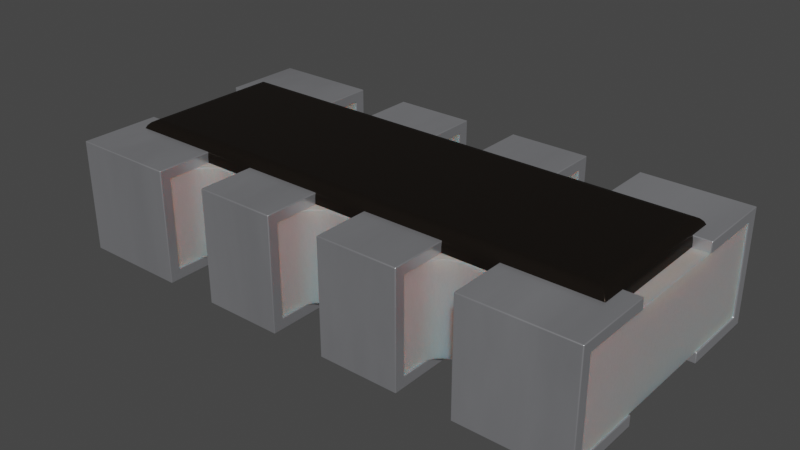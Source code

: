 # Source: R_Array_4x0402.blend  (saved by Blender 4.1.23; exported with 4.5.12 LTS)
import bpy
from mathutils import Matrix  # noqa: F401  (used for matrix-valued properties, if any)

bpy.ops.wm.read_factory_settings(use_empty=True)
scene = bpy.context.scene
scene.name = 'Scene'

# ---- collections
col_r_array_4x0402 = bpy.data.collections.new('R_Array_4x0402'); scene.collection.children.link(col_r_array_4x0402)

# ---- materials (node trees are filled in below, after node groups)
mat_plastic_case_white = bpy.data.materials.new('plastic_case_white')
mat_plastic_case_white.use_transparent_shadow = False
mat_plastic_case_white.preview_render_type = 'CUBE'
mat_res_ceramic = bpy.data.materials.new('res_ceramic')
mat_res_ceramic.use_transparent_shadow = False
mat_res_ceramic.preview_render_type = 'CUBE'
mat_metal_pins = bpy.data.materials.new('metal_pins')
mat_metal_pins.use_transparent_shadow = False
mat_metal_pins.preview_render_type = 'CUBE'

# ---- material node trees
mat_plastic_case_white.use_nodes = True; mat_plastic_case_white.node_tree.nodes.clear()
_N = mat_plastic_case_white.node_tree.nodes; _L = mat_plastic_case_white.node_tree.links
n0 = _N.new('ShaderNodeOutputMaterial'); n0.name = 'Material Output'; n0.location = (300, 300)
n1 = _N.new('ShaderNodeBsdfPrincipled'); n1.name = 'Principled BSDF'; n1.location = (-34, 272)
n1.distribution = 'GGX'
n1.subsurface_method = 'BURLEY'
n1.inputs[1].default_value = 0.02
n1.inputs[2].default_value = 0.4636
n1.inputs[3].default_value = 1.4
n1.inputs[8].default_value = 1.0
n1.inputs[10].default_value = 0.3682
n1.inputs[13].default_value = 0.6591
n1.inputs[18].default_value = 0.2318
n1.inputs[20].default_value = 0.6709
n1.inputs[24].default_value = 0.1191
n1.inputs[27].default_value = (0.0, 0.0, 0.0, 1.0)
n1.inputs[28].default_value = 1.0
n2 = _N.new('ShaderNodeMapping'); n2.name = 'Mapping'; n2.location = (-1010, 265)
n2.inputs[3].default_value = (3.0, 1.0, 1.0)
n3 = _N.new('ShaderNodeTexCoord'); n3.name = 'Texture Coordinate'; n3.location = (-1250, 180)
n4 = _N.new('ShaderNodeBump'); n4.name = 'Bump'; n4.location = (-376, -99)
n4.inputs[0].default_value = 0.05
n4.inputs[1].default_value = 1.0
n4.inputs[2].default_value = 1.0
n5 = _N.new('ShaderNodeTexNoise'); n5.name = 'Noise Texture'; n5.location = (-662, 176)
n5.inputs[2].default_value = 88.0
n5.inputs[3].default_value = 10.8
n5.inputs[4].default_value = 0.9167
n5.inputs[8].default_value = 1.6
n6 = _N.new('ShaderNodeValToRGB'); n6.name = 'ColorRamp'; n6.location = (-354, 186)
while len(n6.color_ramp.elements) > 1: n6.color_ramp.elements.remove(n6.color_ramp.elements[-1])
n6.color_ramp.elements[0].position = 0.0; n6.color_ramp.elements[0].color = (0.2596, 0.2596, 0.2596, 1.0)
_e = n6.color_ramp.elements.new(1.0); _e.color = (0.6303, 0.6303, 0.6303, 1.0)
n7 = _N.new('ShaderNodeMix'); n7.name = 'Mix'; n7.location = (-204, 152)
n7.data_type = 'RGBA'
n7.inputs[0].default_value = 0.3682
n7.inputs[7].default_value = (0.2525, 0.2525, 0.2525, 1.0)
_L.new(n5.outputs[0], n6.inputs[0])
_L.new(n1.outputs[0], n0.inputs[0])
_L.new(n3.outputs[2], n2.inputs[0])
_L.new(n2.outputs[0], n5.inputs[0])
_L.new(n5.outputs[0], n4.inputs[3])
_L.new(n4.outputs[0], n1.inputs[5])
_L.new(n6.outputs[0], n7.inputs[6])
_L.new(n7.outputs[2], n1.inputs[0])
n0.is_active_output = True
mat_res_ceramic.use_nodes = True; mat_res_ceramic.node_tree.nodes.clear()
_N = mat_res_ceramic.node_tree.nodes; _L = mat_res_ceramic.node_tree.links
n0 = _N.new('ShaderNodeBsdfPrincipled'); n0.name = 'Principled BSDF'; n0.location = (10, 300)
n0.distribution = 'GGX'
n0.subsurface_method = 'BURLEY'
n0.inputs[0].default_value = (0.01731, 0.01365, 0.01099, 1.0)
n0.inputs[1].default_value = 0.5
n0.inputs[2].default_value = 0.2705
n0.inputs[3].default_value = 1.0
n0.inputs[14].default_value = (0.9777, 0.9776, 0.9775, 1.0)
n0.inputs[20].default_value = 0.06636
n0.inputs[27].default_value = (0.0, 0.0, 0.0, 1.0)
n0.inputs[28].default_value = 1.0
n1 = _N.new('ShaderNodeOutputMaterial'); n1.name = 'Material Output'; n1.location = (300, 300)
_L.new(n0.outputs[0], n1.inputs[0])
n1.is_active_output = True
mat_metal_pins.use_nodes = True; mat_metal_pins.node_tree.nodes.clear()
_N = mat_metal_pins.node_tree.nodes; _L = mat_metal_pins.node_tree.links
n0 = _N.new('ShaderNodeMapping'); n0.name = 'Mapping'; n0.location = (-1447, -91)
n0.inputs[3].default_value = (4.8, 1.2, 1.1)
n1 = _N.new('ShaderNodeBsdfPrincipled'); n1.name = 'Principled BSDF'; n1.location = (-560, 254)
n1.distribution = 'GGX'
n1.subsurface_method = 'BURLEY'
n1.inputs[1].default_value = 0.7818
n1.inputs[2].default_value = 0.2886
n1.inputs[3].default_value = 1.45
n1.inputs[13].default_value = 0.0
n1.inputs[27].default_value = (0.0, 0.0, 0.0, 1.0)
n1.inputs[28].default_value = 1.0
n2 = _N.new('ShaderNodeOutputMaterial'); n2.name = 'Material Output.002'; n2.location = (-205, 253)
n2.width = 213
n3 = _N.new('ShaderNodeTexNoise'); n3.name = 'Noise Texture.002'; n3.location = (-1228, -73)
n3.inputs[2].default_value = 0.1
n3.inputs[3].default_value = 7.0
n3.inputs[4].default_value = 0.6
n3.inputs[8].default_value = 0.4
n4 = _N.new('ShaderNodeTexCoord'); n4.name = 'Texture Coordinate'; n4.location = (-1636, -116)
n5 = _N.new('ShaderNodeMix'); n5.name = 'Mix.001'; n5.location = (-921, 45)
n5.data_type = 'RGBA'
n5.inputs[6].default_value = (0.9398, 0.9547, 1.0, 1.0)
n5.inputs[7].default_value = (0.13, 0.1259, 0.1359, 1.0)
n6 = _N.new('ShaderNodeBump'); n6.name = 'Bump.001'; n6.location = (-1001, -227)
n6.inputs[0].default_value = 0.05
n6.inputs[1].default_value = 0.01
n6.inputs[2].default_value = 1.0
_L.new(n1.outputs[0], n2.inputs[0])
_L.new(n3.outputs[0], n6.inputs[3])
_L.new(n0.outputs[0], n3.inputs[0])
_L.new(n3.outputs[0], n5.inputs[0])
_L.new(n4.outputs[3], n0.inputs[0])
_L.new(n5.outputs[2], n1.inputs[0])
_L.new(n6.outputs[0], n1.inputs[5])
n2.is_active_output = True

# ---- world
world_world = bpy.data.worlds.new('World'); scene.world = world_world
world_world.use_nodes = True; world_world.node_tree.nodes.clear()
_N = world_world.node_tree.nodes; _L = world_world.node_tree.links
n0 = _N.new('ShaderNodeOutputWorld'); n0.name = 'World Output'; n0.location = (300, 300)
n1 = _N.new('ShaderNodeBackground'); n1.name = 'Background'; n1.location = (10, 300)
n1.inputs[0].default_value = (0.05088, 0.05088, 0.05088, 1.0)
_L.new(n1.outputs[0], n0.inputs[0])
n0.is_active_output = True
world_world.color = (0.05088, 0.05088, 0.05088)
world_world.use_sun_shadow = False
world_world.sun_shadow_jitter_overblur = 0.0

# ---- meshes
me_r_array_4x0402 = bpy.data.meshes.new('R_Array_4x0402')
me_r_array_4x0402.from_pydata([(0.105, 0.46, 0.38), (0.105, 0.46, 0.04), (0.395, -0.46, 0.04), (-0.995, -0.46, 0.38), (-0.605, 0.46, 0.38), (-0.395, -0.46, 0.04), (-0.105, 0.46, 0.38), (-0.395, 0.46, 0.38), (0.605, 0.46, 0.38), (0.995, -0.46, 0.04), (0.995, -0.46, 0.38), (-0.105, 0.46, 0.04), (-0.395, 0.46, 0.04), (-0.105, -0.46, 0.04), (-0.105, -0.46, 0.38), (-0.395, -0.46, 0.38), (-0.605, 0.46, 0.04), (-0.995, 0.46, 0.04), (-0.995, 0.46, 0.38), (-0.995, -0.46, 0.04), (-0.605, -0.46, 0.04), (-0.605, -0.46, 0.38), (0.605, 0.46, 0.04), (0.995, 0.46, 0.04), (0.995, 0.46, 0.38), (0.605, -0.46, 0.04), (0.605, -0.46, 0.38), (0.395, 0.46, 0.04), (0.395, 0.46, 0.38), (0.105, -0.46, 0.04), (0.105, -0.46, 0.38), (0.395, -0.46, 0.38), (0.4, -0.2, 0.04), (-0.4, 0.2, 0.04), (0.1, 0.2, 0.04), (0.4, -0.2, 0.38), (0.4, 0.2, 0.42), (0.4, 0.2, 0.38), (-0.6, -0.2, 0.38), (-0.6, 0.2, 0.42), (-0.4, 0.2, 0.38), (-1.0, -0.2, 0.42), (0.1, -0.2, 0.42), (-0.1, 0.46, 0.04), (-0.4, 0.46, 0.04), (-0.1, 0.46, 0.38), (-0.4, 0.46, 0.38), (-0.1, 0.2, 0.42), (-0.4, 0.2, 0.42), (-0.1, 0.2, 0.04), (-0.1, 0.2, 0.0), (-0.4, 0.2, 0.0), (-0.4, 0.5, 0.0), (-0.1, 0.5, 0.42), (-0.1, 0.2, 0.38), (-0.1, 0.5, 0.0), (-0.4, 0.5, 0.42), (-0.1, -0.46, 0.04), (-0.4, -0.46, 0.38), (-0.1, -0.46, 0.38), (-0.1, -0.2, 0.38), (-0.1, -0.5, 0.0), (-0.4, -0.5, 0.0), (-0.1, -0.2, 0.0), (-0.4, -0.2, 0.0), (-0.1, -0.2, 0.04), (-0.4, -0.2, 0.04), (-0.1, -0.5, 0.42), (-0.1, -0.2, 0.42), (-0.4, -0.5, 0.42), (-0.4, -0.2, 0.42), (-0.4, -0.2, 0.38), (-0.4, -0.46, 0.04), (-0.6, 0.46, 0.04), (-1.0, 0.46, 0.38), (-1.0, 0.46, 0.04), (-0.6, 0.5, 0.42), (-1.0, 0.2, 0.42), (-1.0, 0.2, 0.0), (-0.6, 0.5, 0.0), (-1.0, 0.5, 0.0), (-0.6, 0.2, 0.38), (-0.6, 0.46, 0.38), (-0.6, 0.2, 0.04), (-0.6, 0.2, 0.0), (-1.0, 0.2, 0.38), (-1.0, 0.2, 0.04), (-1.0, 0.5, 0.42), (-1.0, -0.2, 0.04), (-1.0, -0.46, 0.04), (-0.6, -0.46, 0.04), (-1.0, -0.46, 0.38), (-1.0, -0.2, 0.38), (-0.6, -0.2, 0.42), (-0.6, -0.5, 0.42), (-1.0, -0.5, 0.0), (-0.6, -0.2, 0.0), (-0.6, -0.5, 0.0), (-0.6, -0.46, 0.38), (-0.6, -0.2, 0.04), (-1.0, -0.2, 0.0), (-1.0, -0.5, 0.42), (0.6, 0.46, 0.04), (1.0, 0.46, 0.04), (1.0, 0.46, 0.38), (1.0, 0.5, 0.42), (1.0, 0.5, 0.0), (1.0, 0.2, 0.04), (1.0, 0.2, 0.0), (1.0, 0.2, 0.42), (1.0, 0.2, 0.38), (0.6, 0.2, 0.42), (0.6, 0.2, 0.38), (0.6, 0.46, 0.38), (0.6, 0.2, 0.04), (0.6, 0.2, 0.0), (0.6, 0.5, 0.0), (0.6, 0.5, 0.42), (0.6, -0.46, 0.04), (0.6, -0.46, 0.38), (0.6, -0.2, 0.0), (0.6, -0.2, 0.04), (1.0, -0.5, 0.0), (1.0, -0.5, 0.42), (0.6, -0.2, 0.42), (0.6, -0.5, 0.0), (0.6, -0.5, 0.42), (0.6, -0.2, 0.38), (1.0, -0.2, 0.0), (1.0, -0.2, 0.04), (1.0, -0.2, 0.42), (1.0, -0.2, 0.38), (1.0, -0.46, 0.38), (1.0, -0.46, 0.04), (0.4, 0.46, 0.38), (0.4, 0.46, 0.04), (0.1, 0.46, 0.04), (0.1, 0.2, 0.42), (0.1, 0.2, 0.0), (0.4, 0.2, 0.0), (0.4, 0.5, 0.0), (0.1, 0.5, 0.0), (0.4, 0.5, 0.42), (0.4, 0.2, 0.04), (0.1, 0.2, 0.38), (0.1, 0.46, 0.38), (0.1, 0.5, 0.42), (0.4, -0.46, 0.04), (0.1, -0.46, 0.38), (0.4, -0.2, 0.42), (0.4, -0.5, 0.42), (0.1, -0.5, 0.42), (0.1, -0.5, 0.0), (0.4, -0.5, 0.0), (0.4, -0.2, 0.0), (0.1, -0.2, 0.0), (0.4, -0.46, 0.38), (0.1, -0.2, 0.04), (0.1, -0.2, 0.38), (0.1, -0.46, 0.04), (0.94, 0.295, 0.38), (-0.105, 0.3847, 0.04), (-0.0203, 0.3, 0.04), (-0.1009, 0.3585, 0.04), (-0.08882, 0.3349, 0.04), (-0.07008, 0.3162, 0.04), (-0.04647, 0.3041, 0.04), (0.5203, 0.3, 0.04), (0.605, 0.3847, 0.04), (0.5465, 0.3041, 0.04), (0.5701, 0.3162, 0.04), (0.5888, 0.3349, 0.04), (0.6009, 0.3585, 0.04), (0.105, -0.3847, 0.04), (0.0203, -0.3, 0.04), (0.1009, -0.3585, 0.04), (0.08882, -0.3349, 0.04), (0.07008, -0.3162, 0.04), (0.04647, -0.3041, 0.04), (0.0203, -0.3, 0.38), (0.105, -0.3847, 0.38), (0.04647, -0.3041, 0.38), (0.07008, -0.3162, 0.38), (0.08882, -0.3349, 0.38), (0.1009, -0.3585, 0.38), (0.395, -0.3847, 0.38), (0.4797, -0.3, 0.38), (0.3991, -0.3585, 0.38), (0.4112, -0.3349, 0.38), (0.4299, -0.3162, 0.38), (0.4535, -0.3041, 0.38), (0.4797, 0.3, 0.38), (0.395, 0.3847, 0.38), (0.4535, 0.3041, 0.38), (0.4299, 0.3162, 0.38), (0.4112, 0.3349, 0.38), (0.3991, 0.3585, 0.38), (-0.605, -0.3847, 0.38), (-0.5203, -0.3, 0.38), (-0.6009, -0.3585, 0.38), (-0.5888, -0.3349, 0.38), (-0.5701, -0.3162, 0.38), (-0.5465, -0.3041, 0.38), (-0.395, -0.3847, 0.04), (-0.4797, -0.3, 0.04), (-0.3991, -0.3585, 0.04), (-0.4112, -0.3349, 0.04), (-0.4299, -0.3162, 0.04), (-0.4535, -0.3041, 0.04), (-0.105, -0.3847, 0.38), (-0.0203, -0.3, 0.38), (-0.1009, -0.3585, 0.38), (-0.08882, -0.3349, 0.38), (-0.07008, -0.3162, 0.38), (-0.04647, -0.3041, 0.38), (0.605, 0.3847, 0.38), (0.5203, 0.3, 0.38), (0.6009, 0.3585, 0.38), (0.5888, 0.3349, 0.38), (0.5701, 0.3162, 0.38), (0.5465, 0.3041, 0.38), (0.395, 0.3847, 0.04), (0.4797, 0.3, 0.04), (0.3991, 0.3585, 0.04), (0.4112, 0.3349, 0.04), (0.4299, 0.3162, 0.04), (0.4535, 0.3041, 0.04), (0.105, 0.3847, 0.38), (0.0203, 0.3, 0.38), (0.1009, 0.3585, 0.38), (0.08882, 0.3349, 0.38), (0.07008, 0.3162, 0.38), (0.04647, 0.3041, 0.38), (0.0203, 0.3, 0.04), (0.105, 0.3847, 0.04), (0.04647, 0.3041, 0.04), (0.07008, 0.3162, 0.04), (0.08882, 0.3349, 0.04), (0.1009, 0.3585, 0.04), (-0.0203, 0.3, 0.38), (-0.105, 0.3847, 0.38), (-0.04647, 0.3041, 0.38), (-0.07008, 0.3162, 0.38), (-0.08882, 0.3349, 0.38), (-0.1009, 0.3585, 0.38), (-0.4797, 0.3, 0.04), (-0.395, 0.3847, 0.04), (-0.4535, 0.3041, 0.04), (-0.4299, 0.3162, 0.04), (-0.4112, 0.3349, 0.04), (-0.3991, 0.3585, 0.04), (-0.4797, -0.3, 0.38), (-0.395, -0.3847, 0.38), (-0.4535, -0.3041, 0.38), (-0.4299, -0.3162, 0.38), (-0.4112, -0.3349, 0.38), (-0.3991, -0.3585, 0.38), (-0.395, 0.3847, 0.38), (-0.4797, 0.3, 0.38), (-0.3991, 0.3585, 0.38), (-0.4112, 0.3349, 0.38), (-0.4299, 0.3162, 0.38), (-0.4535, 0.3041, 0.38), (-0.0203, -0.3, 0.04), (-0.105, -0.3847, 0.04), (-0.04647, -0.3041, 0.04), (-0.07008, -0.3162, 0.04), (-0.08882, -0.3349, 0.04), (-0.1009, -0.3585, 0.04), (-0.5203, 0.3, 0.38), (-0.605, 0.3847, 0.38), (-0.5465, 0.3041, 0.38), (-0.5701, 0.3162, 0.38), (-0.5888, 0.3349, 0.38), (-0.6009, 0.3585, 0.38), (-0.605, 0.3847, 0.04), (-0.5203, 0.3, 0.04), (-0.6009, 0.3585, 0.04), (-0.5888, 0.3349, 0.04), (-0.5701, 0.3162, 0.04), (-0.5465, 0.3041, 0.04), (-0.5203, -0.3, 0.04), (-0.605, -0.3847, 0.04), (-0.5465, -0.3041, 0.04), (-0.5701, -0.3162, 0.04), (-0.5888, -0.3349, 0.04), (-0.6009, -0.3585, 0.04), (0.605, -0.3847, 0.04), (0.5203, -0.3, 0.04), (0.6009, -0.3585, 0.04), (0.5888, -0.3349, 0.04), (0.5701, -0.3162, 0.04), (0.5465, -0.3041, 0.04), (0.5203, -0.3, 0.38), (0.605, -0.3847, 0.38), (0.5465, -0.3041, 0.38), (0.5701, -0.3162, 0.38), (0.5888, -0.3349, 0.38), (0.6009, -0.3585, 0.38), (0.4797, -0.3, 0.04), (0.395, -0.3847, 0.04), (0.4535, -0.3041, 0.04), (0.4299, -0.3162, 0.04), (0.4112, -0.3349, 0.04), (0.3991, -0.3585, 0.04), (-0.8925, -0.2475, 0.45), (-0.9377, -0.2927, 0.4172), (-0.9309, -0.2859, 0.4304), (-0.9204, -0.2754, 0.4409), (-0.9072, -0.2622, 0.4477), (0.8925, -0.2475, 0.45), (0.9072, -0.2622, 0.4477), (0.9204, -0.2754, 0.4409), (0.9309, -0.2859, 0.4304), (0.9377, -0.2927, 0.4172), (0.8925, 0.2475, 0.45), (0.9072, 0.2622, 0.4477), (0.9204, 0.2754, 0.4409), (0.9309, 0.2859, 0.4304), (0.9377, 0.2927, 0.4172), (-0.8925, 0.2475, 0.45), (-0.9072, 0.2622, 0.4477), (-0.9204, 0.2754, 0.4409), (-0.9309, 0.2859, 0.4304), (-0.9377, 0.2927, 0.4172), (-0.94, 0.295, 0.38), (-0.94, 0.295, 0.4025), (-0.94, -0.295, 0.4025), (-0.94, -0.295, 0.38), (0.94, -0.295, 0.4025), (0.94, -0.295, 0.38), (0.94, 0.295, 0.4025)], [], [(240, 161, 11, 6), (299, 288, 293, 186), (8, 215, 217, 218, 219, 220, 216, 191, 193, 194, 195, 196, 192, 28, 0, 227, 229, 230, 231, 232, 228, 239, 241, 242, 243, 244, 240, 6, 7, 257, 259, 260, 261, 262, 258, 269, 271, 272, 273, 274, 270, 4, 18, 3, 21, 197, 199, 200, 201, 202, 198, 251, 253, 254, 255, 256, 252, 15, 14, 209, 211, 212, 213, 214, 210, 179, 181, 182, 183, 184, 180, 30, 31, 185, 187, 188, 189, 190, 186, 293, 295, 296, 297, 298, 294, 26, 10, 24), (198, 281, 204, 251), (15, 252, 203, 5), (26, 294, 287, 25), (13, 264, 209, 14), (234, 227, 0, 1), (222, 191, 216, 167), (275, 16, 4, 270), (174, 179, 210, 263), (2, 300, 185, 31), (19, 20, 21, 3), (18, 4, 16, 17), (29, 2, 31, 30), (5, 13, 14, 15), (9, 10, 26, 25), (109, 110, 104, 103, 107, 108, 106, 105), (74, 85, 77, 87, 80, 78, 86, 75), (276, 269, 258, 245), (47, 53, 56, 48), (52, 55, 50, 51), (56, 53, 55, 52), (65, 57, 59, 60, 68, 67, 61, 63), (72, 66, 64, 62, 69, 70, 71, 58), (67, 68, 70, 69), (62, 61, 67, 69), (64, 63, 61, 62), (40, 48, 56, 52, 51, 33, 44, 46), (39, 81, 82, 73, 83, 84, 79, 76), (80, 79, 84, 78), (87, 77, 39, 76), (105, 117, 111, 109), (87, 76, 79, 80), (99, 90, 98, 38, 93, 94, 97, 96), (100, 95, 101, 41, 92, 91, 89, 88), (95, 97, 94, 101), (100, 96, 97, 95), (130, 124, 126, 123), (18, 17, 19, 3), (9, 23, 24, 10), (105, 106, 116, 117), (106, 108, 115, 116), (110, 109, 111, 112), (112, 113, 104, 110), (121, 120, 125, 126, 124, 127, 119, 118), (107, 103, 102, 114), (36, 37, 134, 135, 143, 139, 140, 142), (122, 128, 129, 133, 132, 131, 130, 123), (128, 122, 125, 120), (122, 123, 126, 125), (133, 129, 121, 118), (124, 130, 131, 127), (132, 119, 127, 131), (111, 117, 116, 115, 114, 102, 113, 112), (36, 142, 146, 137), (141, 140, 139, 138), (146, 142, 140, 141), (32, 147, 156, 35, 149, 150, 153, 154), (159, 157, 155, 152, 151, 42, 158, 148), (155, 154, 153, 152), (150, 149, 42, 151), (152, 153, 150, 151), (144, 137, 146, 141, 138, 34, 136, 145), (47, 54, 45, 43, 49, 50, 55, 53), (94, 93, 41, 101), (118, 119, 132, 133), (121, 129, 128, 120), (113, 102, 103, 104), (108, 107, 114, 115), (37, 36, 137, 144), (134, 37, 144, 145), (135, 134, 145, 136), (155, 157, 32, 154), (159, 147, 32, 157), (148, 156, 147, 159), (35, 156, 148, 158), (149, 35, 158, 42), (64, 66, 65, 63), (72, 57, 65, 66), (59, 57, 72, 58), (60, 59, 58, 71), (71, 70, 68, 60), (99, 96, 100, 88), (89, 90, 99, 88), (98, 90, 89, 91), (38, 98, 91, 92), (92, 41, 93, 38), (84, 83, 86, 78), (75, 86, 83, 73), (75, 73, 82, 74), (82, 81, 85, 74), (77, 85, 81, 39), (47, 48, 40, 54), (40, 46, 45, 54), (43, 45, 46, 44), (33, 49, 43, 44), (50, 49, 33, 51), (34, 143, 135, 136), (34, 138, 139, 143), (11, 12, 7, 6), (0, 28, 27, 1), (22, 8, 24, 23), (328, 325, 160, 330), (160, 325, 326, 331), (330, 329, 327, 328), (192, 221, 27, 28), (180, 173, 29, 30), (20, 282, 197, 21), (246, 257, 7, 12), (22, 23, 9, 25, 287, 289, 290, 291, 292, 288, 299, 301, 302, 303, 304, 300, 2, 29, 173, 175, 176, 177, 178, 174, 263, 265, 266, 267, 268, 264, 13, 5, 203, 205, 206, 207, 208, 204, 281, 283, 284, 285, 286, 282, 20, 19, 17, 16, 275, 277, 278, 279, 280, 276, 245, 247, 248, 249, 250, 246, 12, 11, 161, 163, 164, 165, 166, 162, 233, 235, 236, 237, 238, 234, 1, 27, 221, 223, 224, 225, 226, 222, 167, 169, 170, 171, 172, 168), (168, 215, 8, 22), (173, 180, 184, 175), (175, 184, 183, 176), (176, 183, 182, 177), (177, 182, 181, 178), (178, 181, 179, 174), (227, 234, 238, 229), (229, 238, 237, 230), (230, 237, 236, 231), (231, 236, 235, 232), (232, 235, 233, 228), (161, 240, 244, 163), (163, 244, 243, 164), (164, 243, 242, 165), (165, 242, 241, 166), (166, 241, 239, 162), (185, 300, 304, 187), (187, 304, 303, 188), (188, 303, 302, 189), (189, 302, 301, 190), (190, 301, 299, 186), (209, 264, 268, 211), (211, 268, 267, 212), (212, 267, 266, 213), (213, 266, 265, 214), (214, 265, 263, 210), (197, 282, 286, 199), (199, 286, 285, 200), (200, 285, 284, 201), (201, 284, 283, 202), (202, 283, 281, 198), (215, 168, 172, 217), (217, 172, 171, 218), (218, 171, 170, 219), (219, 170, 169, 220), (220, 169, 167, 216), (275, 270, 274, 277), (277, 274, 273, 278), (278, 273, 272, 279), (279, 272, 271, 280), (280, 271, 269, 276), (203, 252, 256, 205), (205, 256, 255, 206), (206, 255, 254, 207), (207, 254, 253, 208), (208, 253, 251, 204), (257, 246, 250, 259), (259, 250, 249, 260), (260, 249, 248, 261), (261, 248, 247, 262), (262, 247, 245, 258), (221, 192, 196, 223), (223, 196, 195, 224), (224, 195, 194, 225), (225, 194, 193, 226), (226, 193, 191, 222), (293, 288, 292, 295), (295, 292, 291, 296), (296, 291, 290, 297), (297, 290, 289, 298), (298, 289, 287, 294), (228, 233, 162, 239), (326, 327, 306, 324), (324, 306, 307, 323), (323, 307, 308, 322), (322, 308, 309, 321), (321, 309, 305, 320), (310, 305, 309, 311), (311, 309, 308, 312), (312, 308, 307, 313), (313, 307, 306, 314), (314, 306, 327, 329), (315, 310, 311, 316), (316, 311, 312, 317), (317, 312, 313, 318), (318, 313, 314, 319), (319, 314, 329, 331), (320, 315, 316, 321), (321, 316, 317, 322), (322, 317, 318, 323), (323, 318, 319, 324), (324, 319, 331, 326), (315, 320, 305, 310), (327, 326, 325, 328), (331, 329, 330, 160)])
me_r_array_4x0402.polygons.foreach_set('use_smooth', [True] * 196)
me_r_array_4x0402.polygons.foreach_set('material_index', [0, 0, 0, 0, 0, 0, 0, 0, 0, 0, 0, 0, 0, 0, 0, 0, 0, 2, 2, 0, 2, 2, 2, 2, 2, 2, 2, 2, 2, 2, 2, 2, 2, 2, 2, 2, 2, 2, 2, 0, 0, 2, 2, 2, 2, 2, 2, 2, 2, 2, 2, 2, 2, 2, 2, 2, 2, 2, 2, 2, 2, 2, 2, 2, 2, 2, 2, 2, 2, 2, 2, 2, 2, 2, 2, 2, 2, 2, 2, 2, 2, 2, 2, 2, 2, 2, 2, 2, 2, 2, 2, 2, 2, 2, 2, 2, 2, 2, 2, 2, 0, 0, 0, 1, 1, 1, 0, 0, 0, 0, 0, 0, 0, 0, 0, 0, 0, 0, 0, 0, 0, 0, 0, 0, 0, 0, 0, 0, 0, 0, 0, 0, 0, 0, 0, 0, 0, 0, 0, 0, 0, 0, 0, 0, 0, 0, 0, 0, 0, 0, 0, 0, 0, 0, 0, 0, 0, 0, 0, 0, 0, 0, 0, 0, 0, 0, 0, 0, 0, 0, 0, 0, 0, 1, 1, 1, 1, 1, 1, 1, 1, 1, 1, 1, 1, 1, 1, 1, 1, 1, 1, 1, 1, 1, 1, 1])
_k = set([(0, 1), (0, 28), (0, 227), (1, 27), (1, 234), (2, 29), (2, 31), (2, 300), (3, 18), (3, 19), (3, 21), (4, 16), (4, 18), (4, 270), (5, 13), (5, 15), (5, 203), (6, 7), (6, 11), (6, 240), (7, 12), (7, 257), (8, 22), (8, 24), (8, 215), (9, 10), (9, 23), (9, 25), (10, 24), (10, 26), (11, 12), (11, 161), (12, 246), (13, 14), (13, 264), (14, 15), (14, 209), (15, 252), (16, 17), (16, 275), (17, 18), (17, 19), (19, 20), (20, 21), (20, 282), (21, 197), (22, 23), (22, 168), (23, 24), (25, 26), (25, 287), (26, 294), (27, 28), (27, 221), (28, 192), (29, 30), (29, 173), (30, 31), (30, 180), (31, 185), (32, 147), (32, 154), (32, 157), (33, 44), (33, 49), (33, 51), (34, 136), (34, 138), (34, 143), (35, 149), (35, 156), (35, 158), (36, 37), (36, 137), (36, 142), (37, 134), (37, 144), (38, 92), (38, 93), (38, 98), (39, 76), (39, 77), (39, 81), (40, 46), (40, 48), (40, 54), (41, 92), (41, 93), (41, 101), (42, 149), (42, 151), (42, 158), (43, 44), (43, 45), (43, 49), (44, 46), (45, 46), (45, 54), (47, 48), (47, 53), (47, 54), (48, 56), (49, 50), (50, 51), (50, 55), (51, 52), (52, 55), (52, 56), (53, 55), (53, 56), (57, 59), (57, 65), (57, 72), (58, 59), (58, 71), (58, 72), (59, 60), (60, 68), (60, 71), (61, 62), (61, 63), (61, 67), (62, 64), (62, 69), (63, 64), (63, 65), (64, 66), (65, 66), (66, 72), (67, 68), (67, 69), (68, 70), (69, 70), (70, 71), (73, 75), (73, 82), (73, 83), (74, 75), (74, 82), (74, 85), (75, 86), (76, 79), (76, 87), (77, 85), (77, 87), (78, 80), (78, 84), (78, 86), (79, 80), (79, 84), (80, 87), (81, 82), (81, 85), (83, 84), (83, 86), (88, 89), (88, 99), (88, 100), (89, 90), (89, 91), (90, 98), (90, 99), (91, 92), (91, 98), (93, 94), (94, 97), (94, 101), (95, 97), (95, 100), (95, 101), (96, 97), (96, 99), (96, 100), (102, 103), (102, 113), (102, 114), (103, 104), (103, 107), (104, 110), (104, 113), (105, 106), (105, 109), (105, 117), (106, 108), (106, 116), (107, 108), (107, 114), (108, 115), (109, 110), (109, 111), (110, 112), (111, 112), (111, 117), (112, 113), (114, 115), (115, 116), (116, 117), (118, 119), (118, 121), (118, 133), (119, 127), (119, 132), (120, 121), (120, 125), (120, 128), (121, 129), (122, 123), (122, 125), (122, 128), (123, 126), (123, 130), (124, 126), (124, 127), (124, 130), (125, 126), (127, 131), (128, 129), (129, 133), (130, 131), (131, 132), (132, 133), (134, 135), (134, 145), (135, 136), (135, 143), (136, 145), (137, 144), (137, 146), (138, 139), (138, 141), (139, 140), (139, 143), (140, 141), (140, 142), (141, 146), (142, 146), (144, 145), (147, 156), (147, 159), (148, 156), (148, 158), (148, 159), (149, 150), (150, 151), (150, 153), (151, 152), (152, 153), (152, 155), (153, 154), (154, 155), (155, 157), (157, 159), (160, 325), (160, 330), (160, 331), (161, 163), (162, 166), (162, 233), (163, 164), (164, 165), (165, 166), (167, 169), (167, 222), (168, 172), (169, 170), (170, 171), (171, 172), (173, 175), (174, 178), (174, 263), (175, 176), (176, 177), (177, 178), (179, 181), (179, 210), (180, 184), (181, 182), (182, 183), (183, 184), (185, 187), (186, 190), (186, 293), (187, 188), (188, 189), (189, 190), (191, 193), (191, 216), (192, 196), (193, 194), (194, 195), (195, 196), (197, 199), (198, 202), (198, 251), (199, 200), (200, 201), (201, 202), (203, 205), (204, 208), (204, 281), (205, 206), (206, 207), (207, 208), (209, 211), (210, 214), (211, 212), (212, 213), (213, 214), (215, 217), (216, 220), (217, 218), (218, 219), (219, 220), (221, 223), (222, 226), (223, 224), (224, 225), (225, 226), (227, 229), (228, 232), (228, 239), (229, 230), (230, 231), (231, 232), (233, 235), (234, 238), (235, 236), (236, 237), (237, 238), (239, 241), (240, 244), (241, 242), (242, 243), (243, 244), (245, 247), (245, 276), (246, 250), (247, 248), (248, 249), (249, 250), (251, 253), (252, 256), (253, 254), (254, 255), (255, 256), (257, 259), (258, 262), (258, 269), (259, 260), (260, 261), (261, 262), (263, 265), (264, 268), (265, 266), (266, 267), (267, 268), (269, 271), (270, 274), (271, 272), (272, 273), (273, 274), (275, 277), (276, 280), (277, 278), (278, 279), (279, 280), (281, 283), (282, 286), (283, 284), (284, 285), (285, 286), (287, 289), (288, 292), (288, 299), (289, 290), (290, 291), (291, 292), (293, 295), (294, 298), (295, 296), (296, 297), (297, 298), (299, 301), (300, 304), (301, 302), (302, 303), (303, 304), (305, 309), (305, 310), (305, 320), (306, 307), (306, 327), (307, 308), (308, 309), (310, 311), (310, 315), (311, 312), (312, 313), (313, 314), (314, 329), (315, 316), (315, 320), (316, 317), (317, 318), (318, 319), (319, 331), (320, 321), (321, 322), (322, 323), (323, 324), (324, 326), (325, 326), (325, 328), (327, 328), (328, 330), (329, 330)])
me_r_array_4x0402.attributes.new('sharp_edge', 'BOOLEAN', 'EDGE').data.foreach_set('value', [ (min(e.vertices), max(e.vertices)) in _k for e in me_r_array_4x0402.edges])
_uv = me_r_array_4x0402.uv_layers.new(name='UVMap')
_uv.uv.foreach_set('vector', [0.6924, 0.5775, 0.6924, 0.4075, 0.73, 0.4075, 0.73, 0.5775, 0.7399, 0.4075, 0.7601, 0.4075, 0.7601, 0.5775, 0.7399, 0.5775, 0.8025, 0.73, 0.8025, 0.6924, 0.8004, 0.6793, 0.7944, 0.6675, 0.785, 0.6581, 0.7732, 0.6521, 0.7601, 0.65, 0.7399, 0.65, 0.7268, 0.6521, 0.715, 0.6581, 0.7056, 0.6675, 0.6996, 0.6793, 0.6975, 0.6924, 0.6975, 0.73, 0.5525, 0.73, 0.5525, 0.6924, 0.5504, 0.6793, 0.5444, 0.6675, 0.535, 0.6581, 0.5232, 0.6521, 0.5101, 0.65, 0.4899, 0.65, 0.4768, 0.6521, 0.465, 0.6581, 0.4556, 0.6675, 0.4496, 0.6793, 0.4475, 0.6924, 0.4475, 0.73, 0.3025, 0.73, 0.3025, 0.6924, 0.3004, 0.6793, 0.2944, 0.6675, 0.285, 0.6581, 0.2732, 0.6521, 0.2601, 0.65, 0.2399, 0.65, 0.2268, 0.6521, 0.215, 0.6581, 0.2056, 0.6675, 0.1996, 0.6793, 0.1975, 0.6924, 0.1975, 0.73, 0.0025, 0.73, 0.0025, 0.27, 0.1975, 0.27, 0.1975, 0.3076, 0.1996, 0.3207, 0.2056, 0.3325, 0.215, 0.3419, 0.2268, 0.3479, 0.2399, 0.35, 0.2601, 0.35, 0.2732, 0.3479, 0.285, 0.3419, 0.2944, 0.3325, 0.3004, 0.3207, 0.3025, 0.3076, 0.3025, 0.27, 0.4475, 0.27, 0.4475, 0.3076, 0.4496, 0.3207, 0.4556, 0.3325, 0.465, 0.3419, 0.4768, 0.3479, 0.4899, 0.35, 0.5101, 0.35, 0.5232, 0.3479, 0.535, 0.3419, 0.5444, 0.3325, 0.5504, 0.3207, 0.5525, 0.3076, 0.5525, 0.27, 0.6975, 0.27, 0.6975, 0.3076, 0.6996, 0.3207, 0.7056, 0.3325, 0.715, 0.3419, 0.7268, 0.3479, 0.7399, 0.35, 0.7601, 0.35, 0.7732, 0.3479, 0.785, 0.3419, 0.7944, 0.3325, 0.8004, 0.3207, 0.8025, 0.3076, 0.8025, 0.27, 0.9975, 0.27, 0.9975, 0.73, 0.2399, 0.5775, 0.2399, 0.4075, 0.2601, 0.4075, 0.2601, 0.5775, 0.27, 0.5775, 0.3076, 0.5775, 0.3076, 0.4075, 0.27, 0.4075, 0.27, 0.5775, 0.3076, 0.5775, 0.3076, 0.4075, 0.27, 0.4075, 0.27, 0.4075, 0.3076, 0.4075, 0.3076, 0.5775, 0.27, 0.5775, 0.6924, 0.4075, 0.6924, 0.5775, 0.73, 0.5775, 0.73, 0.4075, 0.7399, 0.4075, 0.7399, 0.5775, 0.7601, 0.5775, 0.7601, 0.4075, 0.6924, 0.4075, 0.73, 0.4075, 0.73, 0.5775, 0.6924, 0.5775, 0.5101, 0.4075, 0.5101, 0.5775, 0.4899, 0.5775, 0.4899, 0.4075, 0.27, 0.4075, 0.3076, 0.4075, 0.3076, 0.5775, 0.27, 0.5775, 0.0025, 0.4075, 0.1975, 0.4075, 0.1975, 0.5775, 0.0025, 0.5775, 0.0025, 0.5775, 0.1975, 0.5775, 0.1975, 0.4075, 0.0025, 0.4075, 0.5525, 0.4075, 0.6975, 0.4075, 0.6975, 0.5775, 0.5525, 0.5775, 0.3025, 0.4075, 0.4475, 0.4075, 0.4475, 0.5775, 0.3025, 0.5775, 0.9975, 0.4075, 0.9975, 0.5775, 0.8025, 0.5775, 0.8025, 0.4075, 0.6, 0.5975, 0.6, 0.5775, 0.73, 0.5775, 0.73, 0.4075, 0.6, 0.4075, 0.6, 0.3875, 0.75, 0.3875, 0.75, 0.5975, 0.73, 0.5775, 0.6, 0.5775, 0.6, 0.5975, 0.75, 0.5975, 0.75, 0.3875, 0.6, 0.3875, 0.6, 0.4075, 0.73, 0.4075, 0.2399, 0.4075, 0.2399, 0.5775, 0.2601, 0.5775, 0.2601, 0.4075, 0.45, 0.6, 0.45, 0.75, 0.3, 0.75, 0.3, 0.6, 0.3, 0.75, 0.45, 0.75, 0.45, 0.6, 0.3, 0.6, 0.3, 0.5975, 0.45, 0.5975, 0.45, 0.3875, 0.3, 0.3875, 0.4, 0.4075, 0.27, 0.4075, 0.27, 0.5775, 0.4, 0.5775, 0.4, 0.5975, 0.25, 0.5975, 0.25, 0.3875, 0.4, 0.3875, 0.27, 0.4075, 0.4, 0.4075, 0.4, 0.3875, 0.25, 0.3875, 0.25, 0.5975, 0.4, 0.5975, 0.4, 0.5775, 0.27, 0.5775, 0.45, 0.25, 0.45, 0.4, 0.3, 0.4, 0.3, 0.25, 0.3, 0.3875, 0.45, 0.3875, 0.45, 0.5975, 0.3, 0.5975, 0.3, 0.4, 0.45, 0.4, 0.45, 0.25, 0.3, 0.25, 0.6, 0.5775, 0.6, 0.5975, 0.75, 0.5975, 0.75, 0.3875, 0.6, 0.3875, 0.6, 0.4075, 0.73, 0.4075, 0.73, 0.5775, 0.6, 0.5975, 0.6, 0.5775, 0.73, 0.5775, 0.73, 0.4075, 0.6, 0.4075, 0.6, 0.3875, 0.75, 0.3875, 0.75, 0.5975, 0.0, 0.75, 0.2, 0.75, 0.2, 0.6, 0.0, 0.6, 0.0, 0.75, 0.0, 0.6, 0.2, 0.6, 0.2, 0.75, 1.0, 0.75, 0.8, 0.75, 0.8, 0.6, 1.0, 0.6, 0.0, 0.5975, 0.2, 0.5975, 0.2, 0.3875, 0.0, 0.3875, 0.4, 0.4075, 0.27, 0.4075, 0.27, 0.5775, 0.4, 0.5775, 0.4, 0.5975, 0.25, 0.5975, 0.25, 0.3875, 0.4, 0.3875, 0.4, 0.3875, 0.25, 0.3875, 0.25, 0.5975, 0.4, 0.5975, 0.4, 0.5775, 0.27, 0.5775, 0.27, 0.4075, 0.4, 0.4075, 0.0, 0.3875, 0.2, 0.3875, 0.2, 0.5975, 0.0, 0.5975, 0.0, 0.4, 0.2, 0.4, 0.2, 0.25, 0.0, 0.25, 1.0, 0.4, 0.8, 0.4, 0.8, 0.25, 1.0, 0.25, 0.73, 0.5775, 0.73, 0.4075, 0.27, 0.4075, 0.27, 0.5775, 0.27, 0.4075, 0.73, 0.4075, 0.73, 0.5775, 0.27, 0.5775, 1.0, 0.5975, 1.0, 0.3875, 0.8, 0.3875, 0.8, 0.5975, 1.0, 0.75, 1.0, 0.6, 0.8, 0.6, 0.8, 0.75, 1.0, 0.5775, 1.0, 0.5975, 0.8, 0.5975, 0.8, 0.5775, 0.8, 0.6, 0.8, 0.73, 1.0, 0.73, 1.0, 0.6, 0.4, 0.4075, 0.4, 0.3875, 0.25, 0.3875, 0.25, 0.5975, 0.4, 0.5975, 0.4, 0.5775, 0.27, 0.5775, 0.27, 0.4075, 1.0, 0.6, 1.0, 0.73, 0.8, 0.73, 0.8, 0.6, 0.6, 0.5975, 0.6, 0.5775, 0.73, 0.5775, 0.73, 0.4075, 0.6, 0.4075, 0.6, 0.3875, 0.75, 0.3875, 0.75, 0.5975, 0.25, 0.3875, 0.4, 0.3875, 0.4, 0.4075, 0.27, 0.4075, 0.27, 0.5775, 0.4, 0.5775, 0.4, 0.5975, 0.25, 0.5975, 1.0, 0.4, 1.0, 0.25, 0.8, 0.25, 0.8, 0.4, 1.0, 0.3875, 1.0, 0.5975, 0.8, 0.5975, 0.8, 0.3875, 1.0, 0.27, 1.0, 0.4, 0.8, 0.4, 0.8, 0.27, 0.8, 0.5975, 1.0, 0.5975, 1.0, 0.5775, 0.8, 0.5775, 1.0, 0.27, 0.8, 0.27, 0.8, 0.4, 1.0, 0.4, 0.6, 0.5975, 0.75, 0.5975, 0.75, 0.3875, 0.6, 0.3875, 0.6, 0.4075, 0.73, 0.4075, 0.73, 0.5775, 0.6, 0.5775, 0.7, 0.6, 0.7, 0.75, 0.55, 0.75, 0.55, 0.6, 0.55, 0.75, 0.7, 0.75, 0.7, 0.6, 0.55, 0.6, 0.55, 0.5975, 0.7, 0.5975, 0.7, 0.3875, 0.55, 0.3875, 0.4, 0.4075, 0.27, 0.4075, 0.27, 0.5775, 0.4, 0.5775, 0.4, 0.5975, 0.25, 0.5975, 0.25, 0.3875, 0.4, 0.3875, 0.27, 0.4075, 0.4, 0.4075, 0.4, 0.3875, 0.25, 0.3875, 0.25, 0.5975, 0.4, 0.5975, 0.4, 0.5775, 0.27, 0.5775, 0.55, 0.4, 0.7, 0.4, 0.7, 0.25, 0.55, 0.25, 0.7, 0.25, 0.7, 0.4, 0.55, 0.4, 0.55, 0.25, 0.55, 0.3875, 0.7, 0.3875, 0.7, 0.5975, 0.55, 0.5975, 0.6, 0.5775, 0.6, 0.5975, 0.75, 0.5975, 0.75, 0.3875, 0.6, 0.3875, 0.6, 0.4075, 0.73, 0.4075, 0.73, 0.5775, 0.6, 0.5975, 0.6, 0.5775, 0.73, 0.5775, 0.73, 0.4075, 0.6, 0.4075, 0.6, 0.3875, 0.75, 0.3875, 0.75, 0.5975, 0.2, 0.25, 0.2, 0.4, 0.0, 0.4, 0.0, 0.25, 0.8, 0.4075, 0.8, 0.5775, 1.0, 0.5775, 1.0, 0.4075, 0.8, 0.4075, 1.0, 0.4075, 1.0, 0.3875, 0.8, 0.3875, 0.8, 0.5775, 0.8, 0.4075, 1.0, 0.4075, 1.0, 0.5775, 1.0, 0.3875, 1.0, 0.4075, 0.8, 0.4075, 0.8, 0.3875, 0.7, 0.5775, 0.7, 0.5975, 0.55, 0.5975, 0.55, 0.5775, 0.7, 0.73, 0.7, 0.6, 0.55, 0.6, 0.55, 0.73, 0.7, 0.4075, 0.7, 0.5775, 0.55, 0.5775, 0.55, 0.4075, 0.55, 0.3875, 0.55, 0.4075, 0.7, 0.4075, 0.7, 0.3875, 0.55, 0.27, 0.7, 0.27, 0.7, 0.4, 0.55, 0.4, 0.55, 0.5775, 0.7, 0.5775, 0.7, 0.4075, 0.55, 0.4075, 0.7, 0.4, 0.7, 0.27, 0.55, 0.27, 0.55, 0.4, 0.7, 0.5975, 0.7, 0.5775, 0.55, 0.5775, 0.55, 0.5975, 0.3, 0.3875, 0.3, 0.4075, 0.45, 0.4075, 0.45, 0.3875, 0.3, 0.27, 0.45, 0.27, 0.45, 0.4, 0.3, 0.4, 0.45, 0.5775, 0.45, 0.4075, 0.3, 0.4075, 0.3, 0.5775, 0.45, 0.4, 0.45, 0.27, 0.3, 0.27, 0.3, 0.4, 0.3, 0.5775, 0.3, 0.5975, 0.45, 0.5975, 0.45, 0.5775, 0.2, 0.4075, 0.2, 0.3875, 0.0, 0.3875, 0.0, 0.4075, 0.0, 0.27, 0.2, 0.27, 0.2, 0.4, 0.0, 0.4, 0.2, 0.5775, 0.2, 0.4075, 0.0, 0.4075, 0.0, 0.5775, 0.2, 0.4, 0.2, 0.27, 0.0, 0.27, 0.0, 0.4, 0.0, 0.5775, 0.0, 0.5975, 0.2, 0.5975, 0.2, 0.5775, 0.2, 0.3875, 0.2, 0.4075, 0.0, 0.4075, 0.0, 0.3875, 0.0, 0.73, 0.0, 0.6, 0.2, 0.6, 0.2, 0.73, 0.0, 0.4075, 0.2, 0.4075, 0.2, 0.5775, 0.0, 0.5775, 0.2, 0.73, 0.2, 0.6, 0.0, 0.6, 0.0, 0.73, 0.0, 0.5975, 0.0, 0.5775, 0.2, 0.5775, 0.2, 0.5975, 0.45, 0.5975, 0.3, 0.5975, 0.3, 0.5775, 0.45, 0.5775, 0.3, 0.6, 0.3, 0.73, 0.45, 0.73, 0.45, 0.6, 0.45, 0.4075, 0.45, 0.5775, 0.3, 0.5775, 0.3, 0.4075, 0.3, 0.6, 0.45, 0.6, 0.45, 0.73, 0.3, 0.73, 0.45, 0.3875, 0.45, 0.4075, 0.3, 0.4075, 0.3, 0.3875, 0.55, 0.6, 0.7, 0.6, 0.7, 0.73, 0.55, 0.73, 0.55, 0.4075, 0.55, 0.3875, 0.7, 0.3875, 0.7, 0.4075, 0.4475, 0.4075, 0.3025, 0.4075, 0.3025, 0.5775, 0.4475, 0.5775, 0.5525, 0.5775, 0.6975, 0.5775, 0.6975, 0.4075, 0.5525, 0.4075, 0.8025, 0.4075, 0.8025, 0.5775, 0.9975, 0.5775, 0.9975, 0.4075, 0.03, 0.3525, 0.03, 0.6475, 0.97, 0.6475, 0.97, 0.3525, 0.97, 0.5775, 0.03, 0.5775, 0.03, 0.5888, 0.97, 0.5888, 0.97, 0.5775, 0.97, 0.5888, 0.03, 0.5888, 0.03, 0.5775, 0.6924, 0.5775, 0.6924, 0.4075, 0.73, 0.4075, 0.73, 0.5775, 0.3076, 0.5775, 0.3076, 0.4075, 0.27, 0.4075, 0.27, 0.5775, 0.27, 0.4075, 0.3076, 0.4075, 0.3076, 0.5775, 0.27, 0.5775, 0.6924, 0.4075, 0.6924, 0.5775, 0.73, 0.5775, 0.73, 0.4075, 0.8025, 0.73, 0.9975, 0.73, 0.9975, 0.27, 0.8025, 0.27, 0.8025, 0.3076, 0.8004, 0.3207, 0.7944, 0.3325, 0.785, 0.3419, 0.7732, 0.3479, 0.7601, 0.35, 0.7399, 0.35, 0.7268, 0.3479, 0.715, 0.3419, 0.7056, 0.3325, 0.6996, 0.3207, 0.6975, 0.3076, 0.6975, 0.27, 0.5525, 0.27, 0.5525, 0.3076, 0.5504, 0.3207, 0.5444, 0.3325, 0.535, 0.3419, 0.5232, 0.3479, 0.5101, 0.35, 0.4899, 0.35, 0.4768, 0.3479, 0.465, 0.3419, 0.4556, 0.3325, 0.4496, 0.3207, 0.4475, 0.3076, 0.4475, 0.27, 0.3025, 0.27, 0.3025, 0.3076, 0.3004, 0.3207, 0.2944, 0.3325, 0.285, 0.3419, 0.2732, 0.3479, 0.2601, 0.35, 0.2399, 0.35, 0.2268, 0.3479, 0.215, 0.3419, 0.2056, 0.3325, 0.1996, 0.3207, 0.1975, 0.3076, 0.1975, 0.27, 0.0025, 0.27, 0.0025, 0.73, 0.1975, 0.73, 0.1975, 0.6924, 0.1996, 0.6793, 0.2056, 0.6675, 0.215, 0.6581, 0.2268, 0.6521, 0.2399, 0.65, 0.2601, 0.65, 0.2732, 0.6521, 0.285, 0.6581, 0.2944, 0.6675, 0.3004, 0.6793, 0.3025, 0.6924, 0.3025, 0.73, 0.4475, 0.73, 0.4475, 0.6924, 0.4496, 0.6793, 0.4556, 0.6675, 0.465, 0.6581, 0.4768, 0.6521, 0.4899, 0.65, 0.5101, 0.65, 0.5232, 0.6521, 0.535, 0.6581, 0.5444, 0.6675, 0.5504, 0.6793, 0.5525, 0.6924, 0.5525, 0.73, 0.6975, 0.73, 0.6975, 0.6924, 0.6996, 0.6793, 0.7056, 0.6675, 0.715, 0.6581, 0.7268, 0.6521, 0.7399, 0.65, 0.7601, 0.65, 0.7732, 0.6521, 0.785, 0.6581, 0.7944, 0.6675, 0.8004, 0.6793, 0.8025, 0.6924, 0.6924, 0.4075, 0.6924, 0.5775, 0.73, 0.5775, 0.73, 0.4075, 0.3076, 0.4075, 0.3076, 0.5775, 0.3207, 0.5775, 0.3207, 0.4075, 0.3207, 0.4075, 0.3207, 0.5775, 0.3325, 0.5775, 0.3325, 0.4075, 0.3325, 0.4075, 0.3325, 0.5775, 0.3419, 0.5775, 0.3419, 0.4075, 0.535, 0.4075, 0.535, 0.5775, 0.5232, 0.5775, 0.5232, 0.4075, 0.5232, 0.4075, 0.5232, 0.5775, 0.5101, 0.5775, 0.5101, 0.4075, 0.6924, 0.5775, 0.6924, 0.4075, 0.6793, 0.4075, 0.6793, 0.5775, 0.6793, 0.5775, 0.6793, 0.4075, 0.6675, 0.4075, 0.6675, 0.5775, 0.6675, 0.5775, 0.6675, 0.4075, 0.6581, 0.4075, 0.6581, 0.5775, 0.535, 0.5775, 0.535, 0.4075, 0.5232, 0.4075, 0.5232, 0.5775, 0.5232, 0.5775, 0.5232, 0.4075, 0.5101, 0.4075, 0.5101, 0.5775, 0.6924, 0.4075, 0.6924, 0.5775, 0.6793, 0.5775, 0.6793, 0.4075, 0.6793, 0.4075, 0.6793, 0.5775, 0.6675, 0.5775, 0.6675, 0.4075, 0.6675, 0.4075, 0.6675, 0.5775, 0.6581, 0.5775, 0.6581, 0.4075, 0.465, 0.4075, 0.465, 0.5775, 0.4768, 0.5775, 0.4768, 0.4075, 0.4768, 0.4075, 0.4768, 0.5775, 0.4899, 0.5775, 0.4899, 0.4075, 0.3076, 0.5775, 0.3076, 0.4075, 0.3207, 0.4075, 0.3207, 0.5775, 0.3207, 0.5775, 0.3207, 0.4075, 0.3325, 0.4075, 0.3325, 0.5775, 0.7056, 0.5775, 0.7056, 0.4075, 0.715, 0.4075, 0.715, 0.5775, 0.715, 0.5775, 0.715, 0.4075, 0.7268, 0.4075, 0.7268, 0.5775, 0.7268, 0.5775, 0.7268, 0.4075, 0.7399, 0.4075, 0.7399, 0.5775, 0.3076, 0.5775, 0.3076, 0.4075, 0.3207, 0.4075, 0.3207, 0.5775, 0.3207, 0.5775, 0.3207, 0.4075, 0.3325, 0.4075, 0.3325, 0.5775, 0.3325, 0.5775, 0.3325, 0.4075, 0.3419, 0.4075, 0.3419, 0.5775, 0.465, 0.5775, 0.465, 0.4075, 0.4768, 0.4075, 0.4768, 0.5775, 0.4768, 0.5775, 0.4768, 0.4075, 0.4899, 0.4075, 0.4899, 0.5775, 0.3076, 0.5775, 0.3076, 0.4075, 0.3207, 0.4075, 0.3207, 0.5775, 0.3207, 0.5775, 0.3207, 0.4075, 0.3325, 0.4075, 0.3325, 0.5775, 0.2056, 0.5775, 0.2056, 0.4075, 0.215, 0.4075, 0.215, 0.5775, 0.215, 0.5775, 0.215, 0.4075, 0.2268, 0.4075, 0.2268, 0.5775, 0.2268, 0.5775, 0.2268, 0.4075, 0.2399, 0.4075, 0.2399, 0.5775, 0.6924, 0.5775, 0.6924, 0.4075, 0.6793, 0.4075, 0.6793, 0.5775, 0.6793, 0.5775, 0.6793, 0.4075, 0.6675, 0.4075, 0.6675, 0.5775, 0.7944, 0.5775, 0.7944, 0.4075, 0.785, 0.4075, 0.785, 0.5775, 0.785, 0.5775, 0.785, 0.4075, 0.7732, 0.4075, 0.7732, 0.5775, 0.7732, 0.5775, 0.7732, 0.4075, 0.7601, 0.4075, 0.7601, 0.5775, 0.6924, 0.4075, 0.6924, 0.5775, 0.6793, 0.5775, 0.6793, 0.4075, 0.6793, 0.4075, 0.6793, 0.5775, 0.6675, 0.5775, 0.6675, 0.4075, 0.6675, 0.4075, 0.6675, 0.5775, 0.6581, 0.5775, 0.6581, 0.4075, 0.215, 0.4075, 0.215, 0.5775, 0.2268, 0.5775, 0.2268, 0.4075, 0.2268, 0.4075, 0.2268, 0.5775, 0.2399, 0.5775, 0.2399, 0.4075, 0.3076, 0.4075, 0.3076, 0.5775, 0.3207, 0.5775, 0.3207, 0.4075, 0.3207, 0.4075, 0.3207, 0.5775, 0.3325, 0.5775, 0.3325, 0.4075, 0.2944, 0.4075, 0.2944, 0.5775, 0.285, 0.5775, 0.285, 0.4075, 0.285, 0.4075, 0.285, 0.5775, 0.2732, 0.5775, 0.2732, 0.4075, 0.2732, 0.4075, 0.2732, 0.5775, 0.2601, 0.5775, 0.2601, 0.4075, 0.6924, 0.5775, 0.6924, 0.4075, 0.6793, 0.4075, 0.6793, 0.5775, 0.6793, 0.5775, 0.6793, 0.4075, 0.6675, 0.4075, 0.6675, 0.5775, 0.2944, 0.5775, 0.2944, 0.4075, 0.285, 0.4075, 0.285, 0.5775, 0.285, 0.5775, 0.285, 0.4075, 0.2732, 0.4075, 0.2732, 0.5775, 0.2732, 0.5775, 0.2732, 0.4075, 0.2601, 0.4075, 0.2601, 0.5775, 0.6924, 0.4075, 0.6924, 0.5775, 0.6793, 0.5775, 0.6793, 0.4075, 0.6793, 0.4075, 0.6793, 0.5775, 0.6675, 0.5775, 0.6675, 0.4075, 0.7056, 0.4075, 0.7056, 0.5775, 0.715, 0.5775, 0.715, 0.4075, 0.715, 0.4075, 0.715, 0.5775, 0.7268, 0.5775, 0.7268, 0.4075, 0.7268, 0.4075, 0.7268, 0.5775, 0.7399, 0.5775, 0.7399, 0.4075, 0.7601, 0.5775, 0.7601, 0.4075, 0.7732, 0.4075, 0.7732, 0.5775, 0.7732, 0.5775, 0.7732, 0.4075, 0.785, 0.4075, 0.785, 0.5775, 0.3419, 0.5775, 0.3419, 0.4075, 0.3325, 0.4075, 0.3325, 0.5775, 0.3325, 0.5775, 0.3325, 0.4075, 0.3207, 0.4075, 0.3207, 0.5775, 0.3207, 0.5775, 0.3207, 0.4075, 0.3076, 0.4075, 0.3076, 0.5775, 0.5101, 0.5775, 0.5101, 0.4075, 0.4899, 0.4075, 0.4899, 0.5775, 0.6475, 0.5888, 0.3525, 0.5888, 0.3537, 0.5961, 0.6463, 0.5961, 0.6463, 0.5961, 0.3537, 0.5961, 0.357, 0.6027, 0.643, 0.6027, 0.03453, 0.643, 0.03453, 0.357, 0.03979, 0.3623, 0.03979, 0.6377, 0.03979, 0.6377, 0.03979, 0.3623, 0.0464, 0.3689, 0.0464, 0.6311, 0.0464, 0.6311, 0.0464, 0.3689, 0.05374, 0.3762, 0.05374, 0.6238, 0.9463, 0.3762, 0.05374, 0.3762, 0.0464, 0.3689, 0.9536, 0.3689, 0.9536, 0.3689, 0.0464, 0.3689, 0.03979, 0.3623, 0.9602, 0.3623, 0.9602, 0.3623, 0.03979, 0.3623, 0.03453, 0.357, 0.9655, 0.357, 0.9655, 0.6027, 0.03453, 0.6027, 0.03116, 0.5961, 0.9688, 0.5961, 0.9688, 0.5961, 0.03116, 0.5961, 0.03, 0.5888, 0.97, 0.5888, 0.9463, 0.6238, 0.9463, 0.3762, 0.9536, 0.3689, 0.9536, 0.6311, 0.9536, 0.6311, 0.9536, 0.3689, 0.9602, 0.3623, 0.9602, 0.6377, 0.9602, 0.6377, 0.9602, 0.3623, 0.9655, 0.357, 0.9655, 0.643, 0.643, 0.6027, 0.357, 0.6027, 0.3537, 0.5961, 0.6463, 0.5961, 0.6463, 0.5961, 0.3537, 0.5961, 0.3525, 0.5888, 0.6475, 0.5888, 0.05374, 0.6238, 0.9463, 0.6238, 0.9536, 0.6311, 0.0464, 0.6311, 0.0464, 0.6311, 0.9536, 0.6311, 0.9602, 0.6377, 0.03979, 0.6377, 0.03979, 0.6377, 0.9602, 0.6377, 0.9655, 0.643, 0.03453, 0.643, 0.03453, 0.6027, 0.9655, 0.6027, 0.9688, 0.5961, 0.03116, 0.5961, 0.03116, 0.5961, 0.9688, 0.5961, 0.97, 0.5888, 0.03, 0.5888, 0.9463, 0.6238, 0.05374, 0.6238, 0.05374, 0.3762, 0.9463, 0.3762, 0.3525, 0.5888, 0.6475, 0.5888, 0.6475, 0.5775, 0.3525, 0.5775, 0.6475, 0.5888, 0.3525, 0.5888, 0.3525, 0.5775, 0.6475, 0.5775])
me_r_array_4x0402.materials.append(mat_plastic_case_white)
me_r_array_4x0402.materials.append(mat_res_ceramic)
me_r_array_4x0402.materials.append(mat_metal_pins)
me_r_array_4x0402.update()
me_r_array_4x0402.normals_split_custom_set([tuple(v) for v in zip(*[iter([0.9969, 0.07846, 0.0, 0.9969, 0.07846, 0.0, 1.0, 0.0, 0.0, 1.0, 0.0, 0.0, 0.07846, -0.9969, 0.0, -0.07846, -0.9969, 0.0, -0.07846, -0.9969, 0.0, 0.07846, -0.9969, 0.0, 0.0, 0.0, 1.0, 0.0, 0.0, 1.0, 0.0, 0.0, 1.0, 0.0, 0.0, 1.0, 0.0, 0.0, 1.0, 0.0, 0.0, 1.0, 0.0, 0.0, 1.0, 0.0, 0.0, 1.0, 0.0, 0.0, 1.0, 0.0, 0.0, 1.0, 0.0, 0.0, 1.0, 0.0, 0.0, 1.0, 0.0, 0.0, 1.0, 0.0, 0.0, 1.0, 0.0, 0.0, 1.0, 0.0, 0.0, 1.0, 0.0, 0.0, 1.0, 0.0, 0.0, 1.0, 0.0, 0.0, 1.0, 0.0, 0.0, 1.0, 0.0, 0.0, 1.0, 0.0, 0.0, 1.0, 0.0, 0.0, 1.0, 0.0, 0.0, 1.0, 0.0, 0.0, 1.0, 0.0, 0.0, 1.0, 0.0, 0.0, 1.0, 0.0, 0.0, 1.0, 0.0, 0.0, 1.0, 0.0, 0.0, 1.0, 0.0, 0.0, 1.0, 0.0, 0.0, 1.0, 0.0, 0.0, 1.0, 0.0, 0.0, 1.0, 0.0, 0.0, 1.0, 0.0, 0.0, 1.0, 0.0, 0.0, 1.0, 0.0, 0.0, 1.0, 0.0, 0.0, 1.0, 0.0, 0.0, 1.0, 0.0, 0.0, 1.0, 0.0, 0.0, 1.0, 0.0, 0.0, 1.0, 0.0, 0.0, 1.0, 0.0, 0.0, 1.0, 0.0, 0.0, 1.0, 0.0, 0.0, 1.0, 0.0, 0.0, 1.0, 0.0, 0.0, 1.0, 0.0, 0.0, 1.0, 0.0, 0.0, 1.0, 0.0, 0.0, 1.0, 0.0, 0.0, 1.0, 0.0, 0.0, 1.0, 0.0, 0.0, 1.0, 0.0, 0.0, 1.0, 0.0, 0.0, 1.0, 0.0, 0.0, 1.0, 0.0, 0.0, 1.0, 0.0, 0.0, 1.0, 0.0, 0.0, 1.0, 0.0, 0.0, 1.0, 0.0, 0.0, 1.0, 0.0, 0.0, 1.0, 0.0, 0.0, 1.0, 0.0, 0.0, 1.0, 0.0, 0.0, 1.0, 0.0, 0.0, 1.0, 0.0, 0.0, 1.0, 0.0, 0.0, 1.0, 0.0, 0.0, 1.0, 0.0, 0.0, 1.0, 0.0, 0.0, 1.0, 0.0, 0.0, 1.0, 0.0, 0.0, 1.0, 0.0, 0.0, 1.0, 0.0, 0.0, 1.0, 0.0, 0.0, 1.0, 0.0, 0.0, 1.0, 0.0, 0.0, 1.0, 0.0, 0.0, 1.0, 0.0, 0.0, 1.0, 0.0, 0.0, 1.0, 0.0, 0.0, 1.0, 0.0, 0.0, 1.0, 0.0, 0.0, 1.0, 0.0, 0.0, 1.0, 0.0, 0.0, 1.0, 0.07846, -0.9969, 4.421e-08, 0.07846, -0.9969, 4.421e-08, -0.07846, -0.9969, 3.384e-08, -0.07846, -0.9969, 3.384e-08, -1.0, 0.0, 0.0, -0.9969, -0.07846, 0.0, -0.9969, -0.07846, 0.0, -1.0, 0.0, 0.0, -1.0, 0.0, 0.0, -0.9969, -0.07846, 0.0, -0.9969, -0.07846, 0.0, -1.0, 0.0, 0.0, 1.0, 0.0, 0.0, 0.9969, -0.07846, 0.0, 0.9969, -0.07846, 0.0, 1.0, 0.0, 0.0, -0.9969, 0.07846, 0.0, -0.9969, 0.07846, 0.0, -1.0, 0.0, 0.0, -1.0, 0.0, 0.0, 0.07846, 0.9969, 3.744e-08, 0.07846, 0.9969, 3.744e-08, -0.07846, 0.9969, 3.744e-08, -0.07846, 0.9969, 3.744e-08, 0.9969, 0.07846, 0.0, 1.0, 0.0, 0.0, 1.0, 0.0, 0.0, 0.9969, 0.07846, 0.0, -0.07846, -0.9969, 0.0, -0.07846, -0.9969, 0.0, 0.07846, -0.9969, 0.0, 0.07846, -0.9969, 0.0, 1.0, 0.0, 0.0, 0.9969, -0.07846, 0.0, 0.9969, -0.07846, 0.0, 1.0, 0.0, 0.0, 0.0, -1.0, 0.0, 0.0, -1.0, 0.0, 0.0, -1.0, 0.0, 0.0, -1.0, 0.0, 0.0, 1.0, 0.0, 0.0, 1.0, 0.0, 0.0, 1.0, 0.0, 0.0, 1.0, 0.0, 0.0, -1.0, 0.0, 0.0, -1.0, 0.0, 0.0, -1.0, 0.0, 0.0, -1.0, 0.0, 0.0, -1.0, 0.0, 0.0, -1.0, 0.0, 0.0, -1.0, 0.0, 0.0, -1.0, 0.0, 0.0, -1.0, 0.0, 0.0, -1.0, 0.0, 0.0, -1.0, 0.0, 0.0, -1.0, 0.0, 1.0, 0.0, 0.0, 1.0, 0.0, 0.0, 1.0, 0.0, 0.0, 1.0, 0.0, 0.0, 1.0, 0.0, 0.0, 1.0, 0.0, 0.0, 1.0, 0.0, 0.0, 1.0, 0.0, 0.0, -1.0, -3.963e-07, 0.0, -1.0, -3.963e-07, 0.0, -1.0, -3.963e-07, 0.0, -1.0, -3.963e-07, 0.0, -1.0, -3.963e-07, 0.0, -1.0, -3.963e-07, 0.0, -1.0, -3.963e-07, 0.0, -1.0, -3.963e-07, 0.0, 0.07846, 0.9969, 0.0, 0.07846, 0.9969, 0.0, -0.07846, 0.9969, 0.0, -0.07846, 0.9969, 0.0, 0.0, 0.0, 1.0, 0.0, 0.0, 1.0, 0.0, 0.0, 1.0, 0.0, 0.0, 1.0, 0.0, 0.0, -1.0, 0.0, 0.0, -1.0, 0.0, 0.0, -1.0, 0.0, 0.0, -1.0, 0.0, 1.0, 0.0, 0.0, 1.0, 0.0, 0.0, 1.0, 0.0, 0.0, 1.0, 0.0, 1.0, 0.0, 0.0, 1.0, 0.0, 0.0, 1.0, 0.0, 0.0, 1.0, 0.0, 0.0, 1.0, 0.0, 0.0, 1.0, 0.0, 0.0, 1.0, 0.0, 0.0, 1.0, 0.0, 0.0, -1.0, 1.486e-07, 0.0, -1.0, 1.486e-07, 0.0, -1.0, 1.486e-07, 0.0, -1.0, 1.486e-07, 0.0, -1.0, 1.486e-07, 0.0, -1.0, 1.486e-07, 0.0, -1.0, 1.486e-07, 0.0, -1.0, 1.486e-07, 0.0, 0.0, 0.0, 1.0, 0.0, 0.0, 1.0, 0.0, 0.0, 1.0, 0.0, 0.0, 1.0, 0.0, -1.0, 0.0, 0.0, -1.0, 0.0, 0.0, -1.0, 0.0, 0.0, -1.0, 0.0, 0.0, 0.0, -1.0, 0.0, 0.0, -1.0, 0.0, 0.0, -1.0, 0.0, 0.0, -1.0, -1.0, 0.0, 0.0, -1.0, 0.0, 0.0, -1.0, 0.0, 0.0, -1.0, 0.0, 0.0, -1.0, 0.0, 0.0, -1.0, 0.0, 0.0, -1.0, 0.0, 0.0, -1.0, 0.0, 0.0, 1.0, 0.0, 0.0, 1.0, 0.0, 0.0, 1.0, 0.0, 0.0, 1.0, 0.0, 0.0, 1.0, 0.0, 0.0, 1.0, 0.0, 0.0, 1.0, 0.0, 0.0, 1.0, 0.0, 0.0, 0.0, 0.0, -1.0, 0.0, 0.0, -1.0, 0.0, 0.0, -1.0, 0.0, 0.0, -1.0, 0.0, 0.0, 1.0, 0.0, 0.0, 1.0, 0.0, 0.0, 1.0, 0.0, 0.0, 1.0, 0.0, 0.0, 1.0, 0.0, 0.0, 1.0, 0.0, 0.0, 1.0, 0.0, 0.0, 1.0, 0.0, 1.0, 0.0, 0.0, 1.0, 0.0, 0.0, 1.0, 0.0, 0.0, 1.0, 0.0, 1.0, 0.0, 0.0, 1.0, 0.0, 0.0, 1.0, 0.0, 0.0, 1.0, 0.0, 0.0, 1.0, 0.0, 0.0, 1.0, 0.0, 0.0, 1.0, 0.0, 0.0, 1.0, 0.0, 0.0, -1.0, 7.926e-07, 0.0, -1.0, 7.926e-07, 0.0, -1.0, 7.926e-07, 0.0, -1.0, 7.926e-07, 0.0, -1.0, 7.926e-07, 0.0, -1.0, 7.926e-07, 0.0, -1.0, 7.926e-07, 0.0, -1.0, 7.926e-07, 0.0, 0.0, -1.0, 0.0, 0.0, -1.0, 0.0, 0.0, -1.0, 0.0, 0.0, -1.0, 0.0, 0.0, 0.0, -1.0, 0.0, 0.0, -1.0, 0.0, 0.0, -1.0, 0.0, 0.0, -1.0, 0.0, 0.0, 1.0, 0.0, 0.0, 1.0, 0.0, 0.0, 1.0, 0.0, 0.0, 1.0, -1.0, 0.0, 0.0, -1.0, 0.0, 0.0, -1.0, 0.0, 0.0, -1.0, 0.0, 0.0, 1.0, 0.0, 0.0, 1.0, 0.0, 0.0, 1.0, 0.0, 0.0, 1.0, 0.0, 0.0, 0.0, 1.0, 0.0, 0.0, 1.0, 0.0, 0.0, 1.0, 0.0, 0.0, 1.0, 0.0, 0.0, 0.0, -1.0, 0.0, 0.0, -1.0, 0.0, 0.0, -1.0, 0.0, 0.0, -1.0, 0.0, -1.0, 0.0, 0.0, -1.0, 0.0, 0.0, -1.0, 0.0, 0.0, -1.0, 0.0, 0.0, 0.0, -1.0, 0.0, 0.0, -1.0, 0.0, 0.0, -1.0, 0.0, 0.0, -1.0, -1.0, 0.0, 0.0, -1.0, 0.0, 0.0, -1.0, 0.0, 0.0, -1.0, 0.0, 0.0, -1.0, 0.0, 0.0, -1.0, 0.0, 0.0, -1.0, 0.0, 0.0, -1.0, 0.0, 0.0, 0.0, 0.0, 1.0, 0.0, 0.0, 1.0, 0.0, 0.0, 1.0, 0.0, 0.0, 1.0, 1.0, 0.0, 0.0, 1.0, 0.0, 0.0, 1.0, 0.0, 0.0, 1.0, 0.0, 0.0, 1.0, 0.0, 0.0, 1.0, 0.0, 0.0, 1.0, 0.0, 0.0, 1.0, 0.0, 0.0, 1.0, 8.917e-07, 0.0, 1.0, 8.917e-07, 0.0, 1.0, 8.917e-07, 0.0, 1.0, 8.917e-07, 0.0, 1.0, 8.917e-07, 0.0, 1.0, 8.917e-07, 0.0, 1.0, 8.917e-07, 0.0, 1.0, 8.917e-07, 0.0, 0.0, 0.0, -1.0, 0.0, 0.0, -1.0, 0.0, 0.0, -1.0, 0.0, 0.0, -1.0, 0.0, -1.0, 0.0, 0.0, -1.0, 0.0, 0.0, -1.0, 0.0, 0.0, -1.0, 0.0, 0.0, 0.0, 1.0, 0.0, 0.0, 1.0, 0.0, 0.0, 1.0, 0.0, 0.0, 1.0, 0.0, 1.0, 0.0, 0.0, 1.0, 0.0, 0.0, 1.0, 0.0, 0.0, 1.0, 0.0, 0.0, 0.0, -1.0, 0.0, 0.0, -1.0, 0.0, 0.0, -1.0, 0.0, 0.0, -1.0, -1.0, 0.0, 0.0, -1.0, 0.0, 0.0, -1.0, 0.0, 0.0, -1.0, 0.0, 0.0, -1.0, 0.0, 0.0, -1.0, 0.0, 0.0, -1.0, 0.0, 0.0, -1.0, 0.0, 0.0, 0.0, 0.0, 1.0, 0.0, 0.0, 1.0, 0.0, 0.0, 1.0, 0.0, 0.0, 1.0, 0.0, 0.0, -1.0, 0.0, 0.0, -1.0, 0.0, 0.0, -1.0, 0.0, 0.0, -1.0, 0.0, 1.0, 0.0, 0.0, 1.0, 0.0, 0.0, 1.0, 0.0, 0.0, 1.0, 0.0, 1.0, 0.0, 0.0, 1.0, 0.0, 0.0, 1.0, 0.0, 0.0, 1.0, 0.0, 0.0, 1.0, 0.0, 0.0, 1.0, 0.0, 0.0, 1.0, 0.0, 0.0, 1.0, 0.0, 0.0, -1.0, -3.715e-08, 0.0, -1.0, -3.715e-08, 0.0, -1.0, -3.715e-08, 0.0, -1.0, -3.715e-08, 0.0, -1.0, -3.715e-08, 0.0, -1.0, -3.715e-08, 0.0, -1.0, -3.715e-08, 0.0, -1.0, -3.715e-08, 0.0, 0.0, 0.0, -1.0, 0.0, 0.0, -1.0, 0.0, 0.0, -1.0, 0.0, 0.0, -1.0, 0.0, 0.0, 1.0, 0.0, 0.0, 1.0, 0.0, 0.0, 1.0, 0.0, 0.0, 1.0, 0.0, -1.0, 0.0, 0.0, -1.0, 0.0, 0.0, -1.0, 0.0, 0.0, -1.0, 0.0, -1.0, 0.0, 0.0, -1.0, 0.0, 0.0, -1.0, 0.0, 0.0, -1.0, 0.0, 0.0, -1.0, 0.0, 0.0, -1.0, 0.0, 0.0, -1.0, 0.0, 0.0, -1.0, 0.0, 0.0, 1.0, 0.0, 0.0, 1.0, 0.0, 0.0, 1.0, 0.0, 0.0, 1.0, 0.0, 0.0, 1.0, 0.0, 0.0, 1.0, 0.0, 0.0, 1.0, 0.0, 0.0, 1.0, 0.0, 0.0, 0.0, 0.0, 1.0, 0.0, 0.0, 1.0, 0.0, 0.0, 1.0, 0.0, 0.0, 1.0, 0.0, 1.0, 0.0, 0.0, 1.0, 0.0, 0.0, 1.0, 0.0, 0.0, 1.0, 0.0, 0.0, 1.0, 0.0, 0.0, 1.0, 0.0, 0.0, 1.0, 0.0, 0.0, 1.0, 0.0, 0.0, -1.0, 0.0, 0.0, -1.0, 0.0, 0.0, -1.0, 0.0, 0.0, -1.0, 0.0, 0.0, -1.0, 0.0, 0.0, -1.0, 0.0, 0.0, -1.0, 0.0, 0.0, -1.0, 0.0, 0.0, -1.0, 0.0, 0.0, -1.0, 0.0, 0.0, -1.0, 0.0, 0.0, -1.0, 0.0, 0.0, 0.0, -1.0, 0.0, 0.0, -1.0, 0.0, 0.0, -1.0, 0.0, 0.0, -1.0, 0.0, -1.0, 0.0, 0.0, -1.0, 0.0, 0.0, -1.0, 0.0, 0.0, -1.0, 0.0, 0.0, 1.0, 0.0, 0.0, 1.0, 0.0, 0.0, 1.0, 0.0, 0.0, 1.0, 0.0, 0.0, 0.0, 1.0, 0.0, 0.0, 1.0, 0.0, 0.0, 1.0, 0.0, 0.0, 1.0, 0.0, 1.0, 0.0, 0.0, 1.0, 0.0, 0.0, 1.0, 0.0, 0.0, 1.0, 0.0, 0.0, 0.0, -1.0, 0.0, 0.0, -1.0, 0.0, 0.0, -1.0, 0.0, 0.0, -1.0, 0.0, 1.0, 0.0, 0.0, 1.0, 0.0, 0.0, 1.0, 0.0, 0.0, 1.0, 0.0, 0.0, 1.0, 0.0, 0.0, 1.0, 0.0, 0.0, 1.0, 0.0, 0.0, 1.0, 0.0, 0.0, 0.0, 1.0, 0.0, 0.0, 1.0, 0.0, 0.0, 1.0, 0.0, 0.0, 1.0, 0.0, 1.0, 0.0, 0.0, 1.0, 0.0, 0.0, 1.0, 0.0, 0.0, 1.0, 0.0, 0.0, 0.0, -1.0, 0.0, 0.0, -1.0, 0.0, 0.0, -1.0, 0.0, 0.0, -1.0, 0.0, 1.0, 0.0, 0.0, 1.0, 0.0, 0.0, 1.0, 0.0, 0.0, 1.0, 0.0, -3.725e-08, 1.0, -4.657e-07, -3.725e-08, 1.0, -4.657e-07, -3.725e-08, 1.0, -4.657e-07, -3.725e-08, 1.0, -4.657e-07, -1.54e-08, 0.0, 1.0, -1.54e-08, 0.0, 1.0, -1.54e-08, 0.0, 1.0, -1.54e-08, 0.0, 1.0, 0.0, 1.0, 0.0, 0.0, 1.0, 0.0, 0.0, 1.0, 0.0, 0.0, 1.0, 0.0, 0.0, 0.0, -1.0, 0.0, 0.0, -1.0, 0.0, 0.0, -1.0, 0.0, 0.0, -1.0, 0.0, 1.0, 0.0, 0.0, 1.0, 0.0, 0.0, 1.0, 0.0, 0.0, 1.0, 0.0, 0.0, -1.0, 0.0, 0.0, -1.0, 0.0, 0.0, -1.0, 0.0, 0.0, -1.0, 0.0, 0.0, 0.0, 1.0, 0.0, 0.0, 1.0, 0.0, 0.0, 1.0, 0.0, 0.0, 1.0, 0.0, -1.0, 0.0, 0.0, -1.0, 0.0, 0.0, -1.0, 0.0, 0.0, -1.0, 0.0, 0.0, 0.0, -1.0, 0.0, 0.0, -1.0, 0.0, 0.0, -1.0, 0.0, 0.0, -1.0, 0.0, -1.0, 0.0, 0.0, -1.0, 0.0, 0.0, -1.0, 0.0, 0.0, -1.0, 0.0, 0.0, -1.0, 0.0, 0.0, -1.0, 0.0, 0.0, -1.0, 0.0, 0.0, -1.0, 0.0, 0.0, 0.0, -1.0, 0.0, 0.0, -1.0, 0.0, 0.0, -1.0, 0.0, 0.0, -1.0, 0.0, -1.0, 0.0, 0.0, -1.0, 0.0, 0.0, -1.0, 0.0, 0.0, -1.0, 0.0, 0.0, 0.0, 1.0, 0.0, 0.0, 1.0, 0.0, 0.0, 1.0, 0.0, 0.0, 1.0, 0.0, -1.0, 0.0, 0.0, -1.0, 0.0, 0.0, -1.0, 0.0, 0.0, -1.0, 0.0, 0.0, 0.0, 1.0, 0.0, 0.0, 1.0, 0.0, 0.0, 1.0, 0.0, 0.0, 1.0, 0.0, -1.0, 0.0, 0.0, -1.0, 0.0, 0.0, -1.0, 0.0, 0.0, -1.0, 0.0, 0.0, 1.0, 0.0, 0.0, 1.0, 0.0, 0.0, 1.0, 0.0, 0.0, 1.0, 0.0, 0.0, 1.0, 0.0, 0.0, 1.0, 0.0, 0.0, 1.0, 0.0, 0.0, 1.0, 0.0, 0.0, 1.0, 0.0, 0.0, 1.0, 0.0, 0.0, 1.0, 0.0, 0.0, 1.0, 0.0, 0.0, 0.0, -1.0, 0.0, 0.0, -1.0, 0.0, 0.0, -1.0, 0.0, 0.0, -1.0, 0.0, 1.0, 0.0, 0.0, 1.0, 0.0, 0.0, 0.9972, 0.07438, 0.0, 0.9972, 0.07438, 0.0, -1.0, 0.0, 0.0, -0.9972, 0.07438, 0.0, -0.9972, 0.07438, 0.0, -1.0, 0.0, 0.9969, 0.07846, 2.084e-08, 0.9969, 0.07846, 2.084e-08, 1.0, 0.0, 0.0, 1.0, 0.0, 0.0, -0.9969, -0.07846, 0.0, -0.9969, -0.07846, 0.0, -1.0, 0.0, 0.0, -1.0, 0.0, 0.0, 1.0, 0.0, 0.0, 0.9969, -0.07846, -4.169e-08, 0.9969, -0.07846, -4.169e-08, 1.0, 0.0, 0.0, -0.9969, 0.07846, 0.0, -0.9969, 0.07846, 0.0, -1.0, 0.0, 0.0, -1.0, 0.0, 0.0, 2.118e-10, 0.0, -1.0, 2.118e-10, 0.0, -1.0, 2.118e-10, 0.0, -1.0, 2.118e-10, 0.0, -1.0, 2.118e-10, 0.0, -1.0, 2.118e-10, 0.0, -1.0, 2.118e-10, 0.0, -1.0, 2.118e-10, 0.0, -1.0, 2.118e-10, 0.0, -1.0, 2.118e-10, 0.0, -1.0, 2.118e-10, 0.0, -1.0, 2.118e-10, 0.0, -1.0, 2.118e-10, 0.0, -1.0, 2.118e-10, 0.0, -1.0, 2.118e-10, 0.0, -1.0, 2.118e-10, 0.0, -1.0, 2.118e-10, 0.0, -1.0, 2.118e-10, 0.0, -1.0, 2.118e-10, 0.0, -1.0, 2.118e-10, 0.0, -1.0, 2.118e-10, 0.0, -1.0, 2.118e-10, 0.0, -1.0, 2.118e-10, 0.0, -1.0, 2.118e-10, 0.0, -1.0, 2.118e-10, 0.0, -1.0, 2.118e-10, 0.0, -1.0, 2.118e-10, 0.0, -1.0, 2.118e-10, 0.0, -1.0, 2.118e-10, 0.0, -1.0, 2.118e-10, 0.0, -1.0, 2.118e-10, 0.0, -1.0, 2.118e-10, 0.0, -1.0, 2.118e-10, 0.0, -1.0, 2.118e-10, 0.0, -1.0, 2.118e-10, 0.0, -1.0, 2.118e-10, 0.0, -1.0, 2.118e-10, 0.0, -1.0, 2.118e-10, 0.0, -1.0, 2.118e-10, 0.0, -1.0, 2.118e-10, 0.0, -1.0, 2.118e-10, 0.0, -1.0, 2.118e-10, 0.0, -1.0, 2.118e-10, 0.0, -1.0, 2.118e-10, 0.0, -1.0, 2.118e-10, 0.0, -1.0, 2.118e-10, 0.0, -1.0, 2.118e-10, 0.0, -1.0, 2.118e-10, 0.0, -1.0, 2.118e-10, 0.0, -1.0, 2.118e-10, 0.0, -1.0, 2.118e-10, 0.0, -1.0, 2.118e-10, 0.0, -1.0, 2.118e-10, 0.0, -1.0, 2.118e-10, 0.0, -1.0, 2.118e-10, 0.0, -1.0, 2.118e-10, 0.0, -1.0, 2.118e-10, 0.0, -1.0, 2.118e-10, 0.0, -1.0, 2.118e-10, 0.0, -1.0, 2.118e-10, 0.0, -1.0, 2.118e-10, 0.0, -1.0, 2.118e-10, 0.0, -1.0, 2.118e-10, 0.0, -1.0, 2.118e-10, 0.0, -1.0, 2.118e-10, 0.0, -1.0, 2.118e-10, 0.0, -1.0, 2.118e-10, 0.0, -1.0, 2.118e-10, 0.0, -1.0, 2.118e-10, 0.0, -1.0, 2.118e-10, 0.0, -1.0, 2.118e-10, 0.0, -1.0, 2.118e-10, 0.0, -1.0, 2.118e-10, 0.0, -1.0, 2.118e-10, 0.0, -1.0, 2.118e-10, 0.0, -1.0, 2.118e-10, 0.0, -1.0, 2.118e-10, 0.0, -1.0, 2.118e-10, 0.0, -1.0, 2.118e-10, 0.0, -1.0, 2.118e-10, 0.0, -1.0, 2.118e-10, 0.0, -1.0, 2.118e-10, 0.0, -1.0, 2.118e-10, 0.0, -1.0, 2.118e-10, 0.0, -1.0, 2.118e-10, 0.0, -1.0, 2.118e-10, 0.0, -1.0, 2.118e-10, 0.0, -1.0, 2.118e-10, 0.0, -1.0, -0.9969, 0.07846, -4.169e-08, -0.9969, 0.07846, -4.169e-08, -1.0, 0.0, 0.0, -1.0, 0.0, 0.0, -0.9969, -0.07846, 0.0, -0.9969, -0.07846, 0.0, -0.9511, -0.309, 0.0, -0.9511, -0.309, 0.0, -0.9511, -0.309, 0.0, -0.9511, -0.309, 0.0, -0.809, -0.5878, 0.0, -0.809, -0.5878, 0.0, -0.809, -0.5878, 0.0, -0.809, -0.5878, 0.0, -0.5878, -0.809, 0.0, -0.5878, -0.809, 0.0, -0.5878, -0.809, 0.0, -0.5878, -0.809, 0.0, -0.309, -0.9511, 0.0, -0.309, -0.9511, 0.0, -0.309, -0.9511, 0.0, -0.309, -0.9511, 0.0, -0.07846, -0.9969, 0.0, -0.07846, -0.9969, 0.0, -0.9969, 0.07846, 0.0, -0.9969, 0.07846, 0.0, -0.9511, 0.309, 0.0, -0.9511, 0.309, 0.0, -0.9511, 0.309, 0.0, -0.9511, 0.309, 0.0, -0.809, 0.5878, 0.0, -0.809, 0.5878, 0.0, -0.809, 0.5878, 0.0, -0.809, 0.5878, 0.0, -0.5878, 0.809, 0.0, -0.5878, 0.809, 0.0, -0.5878, 0.809, 0.0, -0.5878, 0.809, 0.0, -0.309, 0.9511, 0.0, -0.309, 0.9511, 0.0, -0.309, 0.9511, 0.0, -0.309, 0.9511, 0.0, -0.07846, 0.9969, 0.0, -0.07846, 0.9969, 0.0, 0.9969, 0.07846, 0.0, 0.9969, 0.07846, 0.0, 0.9511, 0.309, 0.0, 0.9511, 0.309, 0.0, 0.9511, 0.309, 0.0, 0.9511, 0.309, 0.0, 0.809, 0.5878, 0.0, 0.809, 0.5878, 0.0, 0.809, 0.5878, 0.0, 0.809, 0.5878, 0.0, 0.5878, 0.809, 0.0, 0.5878, 0.809, 0.0, 0.5878, 0.809, 0.0, 0.5878, 0.809, 0.0, 0.309, 0.9511, 0.0, 0.309, 0.9511, 0.0, 0.309, 0.9511, 0.0, 0.309, 0.9511, 0.0, 0.07846, 0.9969, 0.0, 0.07846, 0.9969, 0.0, 0.9969, -0.07846, 0.0, 0.9969, -0.07846, 0.0, 0.9511, -0.309, 0.0, 0.9511, -0.309, 0.0, 0.9511, -0.309, 0.0, 0.9511, -0.309, 0.0, 0.809, -0.5878, 0.0, 0.809, -0.5878, 0.0, 0.809, -0.5878, 0.0, 0.809, -0.5878, 0.0, 0.5878, -0.809, 0.0, 0.5878, -0.809, 0.0, 0.5878, -0.809, 0.0, 0.5878, -0.809, 0.0, 0.309, -0.9511, 0.0, 0.309, -0.9511, 0.0, 0.309, -0.9511, 0.0, 0.309, -0.9511, 0.0, 0.07846, -0.9969, 0.0, 0.07846, -0.9969, 0.0, 0.9969, -0.07846, 0.0, 0.9969, -0.07846, 0.0, 0.9511, -0.309, 0.0, 0.9511, -0.309, 0.0, 0.9511, -0.309, 0.0, 0.9511, -0.309, 0.0, 0.809, -0.5878, 0.0, 0.809, -0.5878, 0.0, 0.809, -0.5878, 0.0, 0.809, -0.5878, 0.0, 0.5878, -0.809, 0.0, 0.5878, -0.809, 0.0, 0.5878, -0.809, 0.0, 0.5878, -0.809, 0.0, 0.309, -0.9511, 0.0, 0.309, -0.9511, 0.0, 0.309, -0.9511, 0.0, 0.309, -0.9511, 0.0, 0.07846, -0.9969, 0.0, 0.07846, -0.9969, 0.0, 0.9969, -0.07846, -4.169e-08, 0.9969, -0.07846, -4.169e-08, 0.9511, -0.309, -1.797e-07, 0.9511, -0.309, -1.797e-07, 0.9511, -0.309, -1.797e-07, 0.9511, -0.309, -1.797e-07, 0.809, -0.5878, -2.3e-07, 0.809, -0.5878, -2.3e-07, 0.809, -0.5878, -2.3e-07, 0.809, -0.5878, -2.3e-07, 0.5878, -0.809, -1.203e-07, 0.5878, -0.809, -1.203e-07, 0.5878, -0.809, -1.203e-07, 0.5878, -0.809, -1.203e-07, 0.309, -0.9511, -1.751e-08, 0.309, -0.9511, -1.751e-08, 0.309, -0.9511, -1.751e-08, 0.309, -0.9511, -1.751e-08, 0.07846, -0.9969, 4.421e-08, 0.07846, -0.9969, 4.421e-08, -0.9969, 0.07846, -4.169e-08, -0.9969, 0.07846, -4.169e-08, -0.9511, 0.309, -1.797e-07, -0.9511, 0.309, -1.797e-07, -0.9511, 0.309, -1.797e-07, -0.9511, 0.309, -1.797e-07, -0.809, 0.5878, -2.3e-07, -0.809, 0.5878, -2.3e-07, -0.809, 0.5878, -2.3e-07, -0.809, 0.5878, -2.3e-07, -0.5878, 0.809, -1.203e-07, -0.5878, 0.809, -1.203e-07, -0.5878, 0.809, -1.203e-07, -0.5878, 0.809, -1.203e-07, -0.309, 0.9511, -1.751e-08, -0.309, 0.9511, -1.751e-08, -0.309, 0.9511, -1.751e-08, -0.309, 0.9511, -1.751e-08, -0.07846, 0.9969, 3.744e-08, -0.07846, 0.9969, 3.744e-08, 0.9969, 0.07846, 0.0, 0.9969, 0.07846, 0.0, 0.9511, 0.309, 0.0, 0.9511, 0.309, 0.0, 0.9511, 0.309, 0.0, 0.9511, 0.309, 0.0, 0.809, 0.5878, 0.0, 0.809, 0.5878, 0.0, 0.809, 0.5878, 0.0, 0.809, 0.5878, 0.0, 0.5878, 0.809, 0.0, 0.5878, 0.809, 0.0, 0.5878, 0.809, 0.0, 0.5878, 0.809, 0.0, 0.309, 0.9511, 0.0, 0.309, 0.9511, 0.0, 0.309, 0.9511, 0.0, 0.309, 0.9511, 0.0, 0.07846, 0.9969, 0.0, 0.07846, 0.9969, 0.0, -0.9969, -0.07846, 0.0, -0.9969, -0.07846, 0.0, -0.9511, -0.309, 0.0, -0.9511, -0.309, 0.0, -0.9511, -0.309, 0.0, -0.9511, -0.309, 0.0, -0.809, -0.5878, 0.0, -0.809, -0.5878, 0.0, -0.809, -0.5878, 0.0, -0.809, -0.5878, 0.0, -0.5878, -0.809, 0.0, -0.5878, -0.809, 0.0, -0.5878, -0.809, 0.0, -0.5878, -0.809, 0.0, -0.309, -0.9511, 0.0, -0.309, -0.9511, 0.0, -0.309, -0.9511, 0.0, -0.309, -0.9511, 0.0, -0.07846, -0.9969, 3.384e-08, -0.07846, -0.9969, 3.384e-08, -0.9969, 0.07846, 0.0, -0.9969, 0.07846, 0.0, -0.9511, 0.309, 0.0, -0.9511, 0.309, 0.0, -0.9511, 0.309, 0.0, -0.9511, 0.309, 0.0, -0.809, 0.5878, 0.0, -0.809, 0.5878, 0.0, -0.809, 0.5878, 0.0, -0.809, 0.5878, 0.0, -0.5878, 0.809, 0.0, -0.5878, 0.809, 0.0, -0.5878, 0.809, 0.0, -0.5878, 0.809, 0.0, -0.309, 0.9511, 0.0, -0.309, 0.9511, 0.0, -0.309, 0.9511, 0.0, -0.309, 0.9511, 0.0, -0.07846, 0.9969, 0.0, -0.07846, 0.9969, 0.0, 0.9969, 0.07846, 2.084e-08, 0.9969, 0.07846, 2.084e-08, 0.9511, 0.309, 4.72e-08, 0.9511, 0.309, 4.72e-08, 0.9511, 0.309, 4.72e-08, 0.9511, 0.309, 4.72e-08, 0.809, 0.5878, 2.616e-08, 0.809, 0.5878, 2.616e-08, 0.809, 0.5878, 2.616e-08, 0.809, 0.5878, 2.616e-08, 0.5878, 0.809, 0.0, 0.5878, 0.809, 0.0, 0.5878, 0.809, 0.0, 0.5878, 0.809, 0.0, 0.309, 0.9511, 1.047e-08, 0.309, 0.9511, 1.047e-08, 0.309, 0.9511, 1.047e-08, 0.309, 0.9511, 1.047e-08, 0.07846, 0.9969, 3.744e-08, 0.07846, 0.9969, 3.744e-08, -0.07846, -0.9969, 0.0, -0.07846, -0.9969, 0.0, -0.309, -0.9511, 0.0, -0.309, -0.9511, 0.0, -0.309, -0.9511, 0.0, -0.309, -0.9511, 0.0, -0.5878, -0.809, 0.0, -0.5878, -0.809, 0.0, -0.5878, -0.809, 0.0, -0.5878, -0.809, 0.0, -0.809, -0.5878, 0.0, -0.809, -0.5878, 0.0, -0.809, -0.5878, 0.0, -0.809, -0.5878, 0.0, -0.9511, -0.309, 0.0, -0.9511, -0.309, 0.0, -0.9511, -0.309, 0.0, -0.9511, -0.309, 0.0, -0.9969, -0.07846, 0.0, -0.9969, -0.07846, 0.0, -0.07846, 0.9969, 0.0, -0.07846, 0.9969, 0.0, 0.07846, 0.9969, 0.0, 0.07846, 0.9969, 0.0, -0.9972, 0.0, 0.07438, -0.9972, 0.0, 0.07438, -0.9605, 0.0, 0.2784, -0.9605, 0.0, 0.2784, -0.9605, 0.0, 0.2784, -0.9605, 0.0, 0.2784, -0.8406, 0.0, 0.5417, -0.8406, 0.0, 0.5417, -0.8406, 0.0, 0.5417, -0.8406, 0.0, 0.5417, -0.643, 0.0, 0.7658, -0.643, 0.0, 0.7658, -0.643, 0.0, 0.7658, -0.643, 0.0, 0.7658, -0.3813, 0.0, 0.9244, -0.3813, 0.0, 0.9244, -0.3813, 0.0, 0.9244, -0.3813, 0.0, 0.9244, -0.1564, 0.0, 0.9877, -0.1564, 0.0, 0.9877, 0.0, -0.1564, 0.9877, 0.0, -0.1564, 0.9877, 0.0, -0.3813, 0.9244, 0.0, -0.3813, 0.9244, 0.0, -0.3813, 0.9244, 0.0, -0.3813, 0.9244, 0.0, -0.643, 0.7659, 0.0, -0.643, 0.7659, 0.0, -0.643, 0.7659, 0.0, -0.643, 0.7659, 0.0, -0.8406, 0.5417, 0.0, -0.8406, 0.5417, 0.0, -0.8406, 0.5417, 0.0, -0.8406, 0.5417, 0.0, -0.9605, 0.2784, 0.0, -0.9605, 0.2784, 0.0, -0.9605, 0.2784, 0.0, -0.9605, 0.2784, 0.0, -0.9972, 0.07438, 0.0, -0.9972, 0.07438, 0.1564, 0.0, 0.9877, 0.1564, 0.0, 0.9877, 0.3813, 0.0, 0.9244, 0.3813, 0.0, 0.9244, 0.3813, 0.0, 0.9244, 0.3813, 0.0, 0.9244, 0.643, 0.0, 0.7659, 0.643, 0.0, 0.7659, 0.643, 0.0, 0.7659, 0.643, 0.0, 0.7659, 0.8406, 0.0, 0.5417, 0.8406, 0.0, 0.5417, 0.8406, 0.0, 0.5417, 0.8406, 0.0, 0.5417, 0.9605, 0.0, 0.2784, 0.9605, 0.0, 0.2784, 0.9605, 0.0, 0.2784, 0.9605, 0.0, 0.2784, 0.9972, 0.0, 0.07438, 0.9972, 0.0, 0.07438, 0.0, 0.1564, 0.9877, 0.0, 0.1564, 0.9877, 2.829e-09, 0.3813, 0.9244, 2.829e-09, 0.3813, 0.9244, 2.829e-09, 0.3813, 0.9244, 2.829e-09, 0.3813, 0.9244, 1.059e-09, 0.643, 0.7659, 1.059e-09, 0.643, 0.7659, 1.059e-09, 0.643, 0.7659, 1.059e-09, 0.643, 0.7659, 0.0, 0.8406, 0.5417, 0.0, 0.8406, 0.5417, 0.0, 0.8406, 0.5417, 0.0, 0.8406, 0.5417, 0.0, 0.9605, 0.2784, 0.0, 0.9605, 0.2784, 0.0, 0.9605, 0.2784, 0.0, 0.9605, 0.2784, 0.0, 0.9972, 0.07438, 0.0, 0.9972, 0.07438, 0.0, 0.0, 1.0, 0.0, 0.0, 1.0, 0.0, 0.0, 1.0, 0.0, 0.0, 1.0, -0.9972, 0.0, 0.07438, -0.9972, 0.0, 0.07438, -1.0, 0.0, 0.0, -1.0, 0.0, 0.0, 0.9972, 0.0, 0.07438, 0.9972, 0.0, 0.07438, 1.0, 0.0, 0.0, 1.0, 0.0, 0.0])] * 3)])

# ---- objects
ob_r_array_4x0402 = bpy.data.objects.new('R_Array_4x0402', me_r_array_4x0402)

# ---- transforms, parenting, visibility, modifiers, constraints
ob_r_array_4x0402.location = (0.0, 0.0, 0.0)
_m = ob_r_array_4x0402.modifiers.new('Bevel', 'BEVEL')
_m.width = 0.003
_m.width_pct = 0.003
_m.segments = 3

# ---- collection membership
col_r_array_4x0402.objects.link(ob_r_array_4x0402)

# ---- scene / render settings (as saved in the file)
scene.frame_start = 1; scene.frame_end = 250; scene.frame_set(1)
scene.render.engine = 'BLENDER_EEVEE_NEXT'
scene.cycles.sampling_pattern = 'TABULATED_SOBOL'
scene.cycles.use_light_tree = False
scene.eevee.ray_tracing_options.trace_max_roughness = 0.0
scene.view_settings.view_transform = 'Filmic'
bpy.context.view_layer.update()

# ---- added for rendering (the .blend has no active camera and no usable light): camera, sun
cam_auto = bpy.data.cameras.new('AutoCamera')
cam_auto.lens = 50.0
cam_auto.sensor_width = 36.0
cam_auto.clip_end = 1000.0
ob_auto_camera = bpy.data.objects.new('AutoCamera', cam_auto)
scene.collection.objects.link(ob_auto_camera)
ob_auto_camera.location = (2.11034, -2.53241, 1.91328)
ob_auto_camera.rotation_euler = (1.09748, -7.21219e-08, 0.694738)
scene.camera = ob_auto_camera
light_auto_sun = bpy.data.lights.new('AutoSun', 'SUN')
light_auto_sun.energy = 3.0
light_auto_sun.angle = 0.0523599
ob_auto_sun = bpy.data.objects.new('AutoSun', light_auto_sun)
scene.collection.objects.link(ob_auto_sun)
ob_auto_sun.rotation_euler = (0.872665, 0.174533, 0.523599)
bpy.context.view_layer.update()

